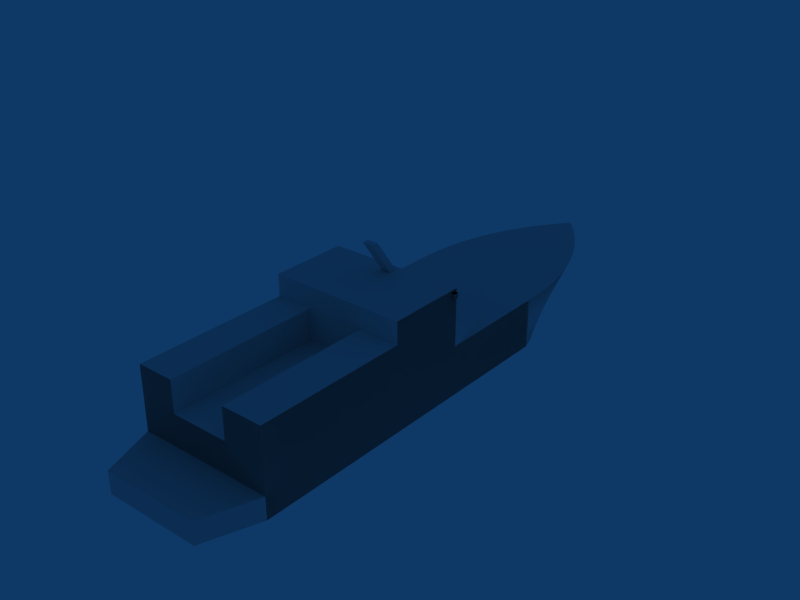 # Source: object.blend  (saved by Blender 2.45.0; exported with 4.5.12 LTS)
import bpy
from mathutils import Matrix  # noqa: F401  (used for matrix-valued properties, if any)

bpy.ops.wm.read_factory_settings(use_empty=True)
scene = bpy.context.scene
scene.name = 'Scene'

# ---- collections
col_collection_1 = bpy.data.collections.new('Collection 1'); scene.collection.children.link(col_collection_1)

# ---- world
world_world = bpy.data.worlds.new('World'); scene.world = world_world
world_world.color = (0.05656, 0.2208, 0.4)
world_world.use_sun_shadow = False
world_world.sun_shadow_jitter_overblur = 0.0
world_world.cycles.sampling_method = 'MANUAL'
world_world.cycles.sample_map_resolution = 256

# ---- meshes
me_mesh_020 = bpy.data.meshes.new('Mesh.020')
me_mesh_020.from_pydata([(10.22, 2.36, 2.9), (10.22, 2.36, 1.7), (10.04, 2.22, 2.9), (9.823, 2.329, 1.7), (9.824, -2.273, 1.7), (10.22, -2.3, 1.7), (10.22, -2.3, 2.9), (9.875, 2.066, 2.9), (9.432, 2.264, 1.7), (9.722, 1.899, 2.9), (9.197, 0.9055, 2.9), (7.631, 1.469, 1.7), (7.319, 1.224, 1.7), (7.03, 0.9532, 1.7), (9.145, 0.6853, 2.9), (9.111, 0.4616, 2.9), (6.764, 0.6591, 1.7), (9.096, 0.2357, 2.9), (6.523, 0.3438, 1.7), (9.1, 0.0095, 2.9), (6.31, 0.0095, 1.7), (6.523, -0.3229, 1.7), (9.097, -0.2138, 2.9), (6.764, -0.636, 1.7), (7.031, -0.9276, 1.7), (9.112, -0.4365, 2.9), (9.146, -0.6571, 2.9), (7.321, -1.196, 1.7), (9.199, -0.8741, 2.9), (7.633, -1.438, 1.7), (9.27, -1.086, 2.9), (7.964, -1.653, 1.7), (9.359, -1.291, 2.9), (8.312, -1.84, 1.7), (9.465, -1.487, 2.9), (8.675, -1.996, 1.7), (9.05, -2.121, 1.7), (9.587, -1.674, 2.9), (9.724, -1.85, 2.9), (9.434, -2.214, 1.7), (9.876, -2.014, 2.9), (10.04, -2.164, 2.9), (9.585, 1.719, 2.9), (9.048, 2.167, 1.7), (8.673, 2.038, 1.7), (9.462, 1.529, 2.9), (9.357, 1.329, 2.9), (8.31, 1.878, 1.7), (7.962, 1.688, 1.7), (9.268, 1.12, 2.9), (18.12, -2.3, 0.0), (6.31, -2.3, 0.0), (6.31, 2.36, 0.0), (18.12, 2.36, 0.0), (19.99, 1.69, 0.0), (19.99, -1.63, 0.0)], [], [(0, 1, 2), (2, 1, 3), (41, 4, 5), (41, 5, 6), (2, 3, 7), (7, 3, 8), (8, 9, 7), (9, 8, 43), (49, 11, 10), (10, 11, 12), (10, 12, 14), (14, 12, 13), (14, 13, 15), (15, 13, 16), (15, 16, 17), (17, 16, 18), (19, 17, 18), (19, 18, 20), (19, 20, 21), (19, 21, 22), (22, 21, 23), (25, 22, 23), (25, 23, 24), (26, 25, 24), (26, 24, 27), (28, 26, 27), (28, 27, 29), (30, 28, 29), (30, 29, 31), (32, 30, 31), (32, 31, 33), (34, 32, 33), (34, 33, 35), (34, 35, 37), (37, 35, 36), (37, 36, 38), (38, 36, 39), (38, 39, 40), (40, 39, 4), (40, 4, 41), (43, 42, 9), (42, 43, 44), (44, 45, 42), (45, 44, 47), (45, 47, 46), (46, 47, 48), (46, 48, 49), (49, 48, 11), (50, 52, 51), (52, 50, 53), (53, 50, 54), (54, 50, 55)])
me_mesh_020.polygons.foreach_set('use_smooth', [1, 1, 1, 1, 1, 1, 1, 1, 1, 1, 1, 1, 1, 1, 1, 1, 1, 1, 1, 1, 1, 1, 1, 1, 1, 1, 1, 1, 1, 1, 1, 1, 1, 1, 1, 1, 1, 1, 1, 1, 1, 1, 1, 1, 1, 1, 1, 1, 0, 0, 0, 0])
_uv = me_mesh_020.uv_layers.new(name='UVTex')
_uv.uv.foreach_set('vector', [0.3518, 0.4693, 0.3794, 0.481, 0.3496, 0.4745, 0.3496, 0.4745, 0.3794, 0.481, 0.3759, 0.4903, 0.3235, 0.5037, 0.31, 0.5312, 0.302, 0.5254, 0.3548, 0.5115, 0.3802, 0.5283, 0.3526, 0.5166, 0.3496, 0.4745, 0.3759, 0.4903, 0.347, 0.4796, 0.347, 0.4796, 0.3759, 0.4903, 0.3725, 0.4996, 0.3725, 0.4996, 0.3441, 0.4844, 0.347, 0.4796, 0.3441, 0.4844, 0.3725, 0.4996, 0.3691, 0.5089, 0.3286, 0.5007, 0.354, 0.5455, 0.3239, 0.5039, 0.3239, 0.5039, 0.354, 0.5455, 0.3492, 0.5542, 0.3239, 0.5039, 0.3492, 0.5542, 0.319, 0.5068, 0.319, 0.5068, 0.3492, 0.5542, 0.3439, 0.5626, 0.319, 0.5068, 0.3439, 0.5626, 0.3139, 0.5092, 0.3139, 0.5092, 0.3439, 0.5626, 0.3381, 0.5707, 0.3139, 0.5092, 0.3381, 0.5707, 0.3086, 0.5112, 0.3086, 0.5112, 0.3381, 0.5707, 0.3318, 0.5783, 0.3032, 0.5127, 0.3086, 0.5112, 0.3318, 0.5783, 0.3032, 0.5127, 0.3318, 0.5783, 0.325, 0.5855, 0.3032, 0.5127, 0.325, 0.5855, 0.3153, 0.5832, 0.3032, 0.5127, 0.3153, 0.5832, 0.2978, 0.5144, 0.2978, 0.5144, 0.3153, 0.5832, 0.3059, 0.5803, 0.2924, 0.5156, 0.2978, 0.5144, 0.3059, 0.5803, 0.2924, 0.5156, 0.3059, 0.5803, 0.2967, 0.5767, 0.2869, 0.5164, 0.2924, 0.5156, 0.2967, 0.5767, 0.2869, 0.5164, 0.2967, 0.5767, 0.2877, 0.5726, 0.2813, 0.5167, 0.2869, 0.5164, 0.2877, 0.5726, 0.2813, 0.5167, 0.2877, 0.5726, 0.279, 0.5679, 0.2757, 0.5165, 0.2813, 0.5167, 0.279, 0.5679, 0.2757, 0.5165, 0.279, 0.5679, 0.2706, 0.5628, 0.2701, 0.5159, 0.2757, 0.5165, 0.2706, 0.5628, 0.2701, 0.5159, 0.2706, 0.5628, 0.2624, 0.5573, 0.2647, 0.5149, 0.2701, 0.5159, 0.2624, 0.5573, 0.2647, 0.5149, 0.2624, 0.5573, 0.2544, 0.5515, 0.2647, 0.5149, 0.2544, 0.5515, 0.2593, 0.5133, 0.2593, 0.5133, 0.2544, 0.5515, 0.2465, 0.5456, 0.2593, 0.5133, 0.2465, 0.5456, 0.2541, 0.5113, 0.2541, 0.5113, 0.2465, 0.5456, 0.2387, 0.5396, 0.2541, 0.5113, 0.2387, 0.5396, 0.249, 0.5089, 0.3283, 0.5065, 0.3179, 0.5372, 0.31, 0.5312, 0.3283, 0.5065, 0.31, 0.5312, 0.3235, 0.5037, 0.3691, 0.5089, 0.3407, 0.4889, 0.3441, 0.4844, 0.3407, 0.4889, 0.3691, 0.5089, 0.3657, 0.5182, 0.3657, 0.5182, 0.337, 0.4932, 0.3407, 0.4889, 0.337, 0.4932, 0.3657, 0.5182, 0.3622, 0.5275, 0.337, 0.4932, 0.3622, 0.5275, 0.333, 0.4971, 0.333, 0.4971, 0.3622, 0.5275, 0.3583, 0.5366, 0.333, 0.4971, 0.3583, 0.5366, 0.3286, 0.5007, 0.3286, 0.5007, 0.3583, 0.5366, 0.354, 0.5455, 0.1653, 0.2159, 0.4605, 0.0994, 0.4605, 0.2159, 0.4605, 0.0994, 0.1653, 0.2159, 0.1653, 0.0994, 0.1653, 0.0994, 0.1653, 0.2159, 0.1185, 0.1161, 0.1185, 0.1161, 0.1653, 0.2159, 0.1185, 0.1991])
me_mesh_020.use_remesh_preserve_volume = False
me_mesh_020.use_remesh_preserve_attributes = False
me_mesh_020.use_mirror_vertex_groups = False
me_mesh_020.update()
me_mesh_019 = bpy.data.meshes.new('Mesh.019')
me_mesh_019.from_pydata([(10.3, 2.36, 3.562), (10.3, 2.36, 3.392), (10.3, 2.48, 3.392), (10.3, 2.48, 3.562), (10.41, -0.1483, 3.64), (10.99, -0.1483, 4.466), (10.99, 0.21, 4.466), (10.41, 0.21, 3.64), (2.553, 1.139, 1.113), (1.822, 0.9918, 1.392), (2.258, 1.218, 1.369), (3.831, 0.7999, 0.0), (2.258, 0.9502, 1.09), (2.26, -1.201, 1.371), (2.26, -0.9367, 1.091), (1.838, -0.9772, 1.384), (3.834, -0.7858, 0.0), (2.609, -1.109, 1.067), (12.87, -1.037, 1.83), (18.12, 0.9574, 1.83), (12.87, 0.9574, 1.83), (18.12, -1.037, 1.83)], [], [(0, 1, 3), (2, 3, 1), (6, 4, 5), (4, 6, 7), (9, 8, 12), (8, 9, 10), (8, 11, 12), (13, 14, 17), (14, 13, 15), (14, 16, 17), (18, 19, 20), (19, 18, 21)])
me_mesh_019.polygons.foreach_set('use_smooth', [0, 0, 0, 0, 1, 1, 1, 1, 1, 1, 0, 0])
_uv = me_mesh_019.uv_layers.new(name='UVTex')
_uv.uv.foreach_set('vector', [0.5531, 0.1196, 0.5531, 0.1154, 0.5501, 0.1196, 0.5501, 0.1154, 0.5501, 0.1196, 0.5531, 0.1154, 0.6122, 0.6071, 0.6049, 0.5812, 0.6195, 0.6019, 0.6049, 0.5812, 0.6122, 0.6071, 0.5976, 0.5864, 0.3701, 0.8355, 0.2662, 0.7304, 0.3542, 0.7304, 0.2662, 0.7304, 0.3701, 0.8355, 0.2537, 0.8355, 0.5912, 0.0555, 0.6326, 0.043, 0.5895, 0.0641, 0.3699, 0.837, 0.2805, 0.7326, 0.353, 0.7326, 0.2805, 0.7326, 0.3699, 0.837, 0.2554, 0.837, 0.6191, 0.1092, 0.6556, 0.0779, 0.6289, 0.1096, 0.3177, 0.0555, 0.4488, 0.1054, 0.3177, 0.1054, 0.4488, 0.1054, 0.3177, 0.0555, 0.4488, 0.0555])
me_mesh_019.use_remesh_preserve_volume = False
me_mesh_019.use_remesh_preserve_attributes = False
me_mesh_019.use_mirror_vertex_groups = False
me_mesh_019.update()
me_mesh_018 = bpy.data.meshes.new('Mesh.018')
me_mesh_018.from_pydata([(10.3, 2.48, 3.392), (10.47, 2.48, 3.392), (10.47, 2.36, 3.392), (10.3, 2.36, 3.392), (10.3, 2.48, 3.562), (10.3, 2.36, 3.562)], [], [(0, 3, 1), (2, 1, 3), (4, 3, 5), (4, 0, 3)])
_uv = me_mesh_018.uv_layers.new(name='UVTex')
_uv.uv.foreach_set('vector', [0.3547, 0.0926, 0.3547, 0.0896, 0.3504, 0.0926, 0.3504, 0.0896, 0.3504, 0.0926, 0.3547, 0.0896, 0.4629, 0.7696, 0.4659, 0.7654, 0.4659, 0.7696, 0.4629, 0.7696, 0.4629, 0.7654, 0.4659, 0.7654])
me_mesh_018.use_remesh_preserve_volume = False
me_mesh_018.use_remesh_preserve_attributes = False
me_mesh_018.use_mirror_vertex_groups = False
me_mesh_018.update()
me_mesh_017 = bpy.data.meshes.new('Mesh.017')
me_mesh_017.from_pydata([(10.47, 2.36, 3.392), (10.47, 2.36, 3.562), (10.47, 2.48, 3.392), (10.47, 2.48, 3.562), (10.3, 2.36, 3.392), (10.3, 2.48, 3.392)], [], [(0, 1, 2), (3, 2, 1), (2, 4, 5), (2, 0, 4)])
_uv = me_mesh_017.uv_layers.new(name='UVTex')
_uv.uv.foreach_set('vector', [0.6711, 0.1154, 0.6711, 0.1196, 0.6741, 0.1154, 0.6741, 0.1196, 0.6741, 0.1154, 0.6711, 0.1196, 0.6712, 0.5589, 0.6754, 0.5559, 0.6754, 0.5589, 0.6712, 0.5589, 0.6712, 0.5559, 0.6754, 0.5559])
me_mesh_017.use_remesh_preserve_volume = False
me_mesh_017.use_remesh_preserve_attributes = False
me_mesh_017.use_mirror_vertex_groups = False
me_mesh_017.update()
me_mesh_016 = bpy.data.meshes.new('Mesh.016')
me_mesh_016.from_pydata([(10.3, 2.36, 3.562), (10.3, 2.48, 3.562), (10.47, 2.48, 3.392), (10.47, 2.36, 3.562), (10.47, 2.36, 3.392), (10.47, 2.48, 3.562)], [], [(0, 1, 3), (5, 3, 1), (2, 3, 4), (3, 2, 5)])
_uv = me_mesh_016.uv_layers.new(name='UVTex')
_uv.uv.foreach_set('vector', [0.8696, 0.0896, 0.8696, 0.0926, 0.8739, 0.0896, 0.8739, 0.0926, 0.8739, 0.0896, 0.8696, 0.0926, 0.3867, 0.7691, 0.3837, 0.7734, 0.3837, 0.7691, 0.3837, 0.7734, 0.3867, 0.7691, 0.3867, 0.7734])
me_mesh_016.use_remesh_preserve_volume = False
me_mesh_016.use_remesh_preserve_attributes = False
me_mesh_016.use_mirror_vertex_groups = False
me_mesh_016.update()
me_mesh_015 = bpy.data.meshes.new('Mesh.015')
me_mesh_015.from_pydata([(10.3, 2.48, 3.392), (10.47, 2.48, 3.392), (10.47, 2.36, 3.562), (10.3, 2.48, 3.562), (10.3, 2.36, 3.562), (10.47, 2.48, 3.562)], [], [(0, 1, 3), (5, 3, 1), (2, 3, 4), (3, 2, 5)])
_uv = me_mesh_015.uv_layers.new(name='UVTex')
_uv.uv.foreach_set('vector', [0.3547, 0.1154, 0.3504, 0.1154, 0.3547, 0.1196, 0.3504, 0.1196, 0.3547, 0.1196, 0.3504, 0.1154, 0.6712, 0.586, 0.6754, 0.583, 0.6754, 0.586, 0.6754, 0.583, 0.6712, 0.586, 0.6712, 0.583])
me_mesh_015.use_remesh_preserve_volume = False
me_mesh_015.use_remesh_preserve_attributes = False
me_mesh_015.use_mirror_vertex_groups = False
me_mesh_015.update()
me_mesh_014 = bpy.data.meshes.new('Mesh.014')
me_mesh_014.from_pydata([(10.32, -2.42, 3.562), (10.32, -2.42, 3.432), (10.32, -2.3, 3.562), (10.32, -2.3, 3.432), (10.3, 2.48, 3.562), (10.47, 2.48, 3.392), (10.3, 2.48, 3.392), (10.47, 2.48, 3.562)], [], [(0, 1, 2), (3, 2, 1), (4, 5, 6), (5, 4, 7)])
_uv = me_mesh_014.uv_layers.new(name='UVTex')
_uv.uv.foreach_set('vector', [0.0564, 0.1487, 0.0564, 0.1455, 0.0534, 0.1487, 0.0534, 0.1455, 0.0534, 0.1487, 0.0564, 0.1455, 0.4622, 0.7602, 0.4665, 0.7644, 0.4622, 0.7644, 0.4665, 0.7644, 0.4622, 0.7602, 0.4665, 0.7602])
me_mesh_014.use_remesh_preserve_volume = False
me_mesh_014.use_remesh_preserve_attributes = False
me_mesh_014.use_mirror_vertex_groups = False
me_mesh_014.update()
me_mesh_013 = bpy.data.meshes.new('Mesh.013')
me_mesh_013.from_pydata([(10.32, -2.42, 3.562), (10.32, -2.3, 3.562), (10.45, -2.42, 3.562), (10.45, -2.3, 3.562), (10.32, -2.42, 3.432), (10.32, -2.3, 3.432)], [], [(0, 1, 2), (3, 2, 1), (4, 0, 1), (4, 1, 5)])
_uv = me_mesh_013.uv_layers.new(name='UVTex')
_uv.uv.foreach_set('vector', [0.254, 0.9992, 0.254, 1.002, 0.2572, 0.9992, 0.2572, 1.002, 0.2572, 0.9992, 0.254, 1.002, 0.4295, 0.7541, 0.4295, 0.7573, 0.4265, 0.7573, 0.4295, 0.7541, 0.4265, 0.7573, 0.4265, 0.7541])
me_mesh_013.use_remesh_preserve_volume = False
me_mesh_013.use_remesh_preserve_attributes = False
me_mesh_013.use_mirror_vertex_groups = False
me_mesh_013.update()
me_mesh_012 = bpy.data.meshes.new('Mesh.012')
me_mesh_012.from_pydata([(10.45, -2.42, 3.432), (10.45, -2.3, 3.432), (10.45, -2.42, 3.562), (10.32, -2.3, 3.562), (10.32, -2.42, 3.562), (10.45, -2.3, 3.562)], [], [(0, 2, 1), (5, 1, 2), (2, 3, 4), (3, 2, 5)])
_uv = me_mesh_012.uv_layers.new(name='UVTex')
_uv.uv.foreach_set('vector', [0.9354, 0.1455, 0.9354, 0.1487, 0.9384, 0.1455, 0.9384, 0.1487, 0.9384, 0.1455, 0.9354, 0.1487, 0.5856, 0.64, 0.5824, 0.643, 0.5824, 0.64, 0.5824, 0.643, 0.5856, 0.64, 0.5856, 0.643])
me_mesh_012.use_remesh_preserve_volume = False
me_mesh_012.use_remesh_preserve_attributes = False
me_mesh_012.use_mirror_vertex_groups = False
me_mesh_012.update()
me_mesh_011 = bpy.data.meshes.new('Mesh.011')
me_mesh_011.from_pydata([(10.32, -2.3, 3.432), (10.32, -2.42, 3.432), (10.45, -2.3, 3.432), (10.45, -2.42, 3.432), (10.45, -2.42, 3.562), (10.45, -2.3, 3.562)], [], [(0, 1, 2), (3, 2, 1), (2, 4, 3), (4, 2, 5)])
_uv = me_mesh_011.uv_layers.new(name='UVTex')
_uv.uv.foreach_set('vector', [0.7378, 1.002, 0.7378, 0.9992, 0.7346, 1.002, 0.7346, 0.9992, 0.7346, 1.002, 0.7378, 0.9992, 0.3917, 0.7605, 0.3887, 0.7638, 0.3887, 0.7605, 0.3887, 0.7638, 0.3917, 0.7605, 0.3917, 0.7638])
me_mesh_011.use_remesh_preserve_volume = False
me_mesh_011.use_remesh_preserve_attributes = False
me_mesh_011.use_mirror_vertex_groups = False
me_mesh_011.update()
me_mesh_010 = bpy.data.meshes.new('Mesh.010')
me_mesh_010.from_pydata([(10.45, -2.42, 3.432), (10.32, -2.42, 3.562), (10.45, -2.42, 3.562), (10.32, -2.42, 3.432), (10.32, -2.3, 3.432), (10.45, -2.3, 3.432)], [], [(0, 3, 2), (1, 2, 3), (5, 3, 4), (5, 0, 3)])
_uv = me_mesh_010.uv_layers.new(name='UVTex')
_uv.uv.foreach_set('vector', [0.2572, 0.1455, 0.254, 0.1455, 0.2572, 0.1487, 0.254, 0.1487, 0.2572, 0.1487, 0.254, 0.1455, 0.5909, 0.6322, 0.5876, 0.6352, 0.5876, 0.6322, 0.5909, 0.6322, 0.5909, 0.6352, 0.5876, 0.6352])
me_mesh_010.use_remesh_preserve_volume = False
me_mesh_010.use_remesh_preserve_attributes = False
me_mesh_010.use_mirror_vertex_groups = False
me_mesh_010.update()
me_mesh_009 = bpy.data.meshes.new('Mesh.009')
me_mesh_009.from_pydata([(11.43, -2.3, 1.786), (11.64, -2.3, 1.809), (11.22, -2.3, 1.819), (11.02, -2.3, 1.906), (12.02, -2.3, 2.013), (11.84, -2.3, 1.886), (12.15, -2.3, 2.179), (10.73, -2.3, 2.213), (10.86, -2.3, 2.04), (12.27, -2.3, 2.586), (12.24, -2.3, 2.375), (10.65, -2.3, 2.412), (10.63, -2.3, 2.625), (10.66, -2.3, 2.837), (12.25, -2.3, 2.799), (12.17, -2.3, 2.999), (10.89, -2.3, 3.199), (12.04, -2.3, 3.172), (10.75, -2.3, 3.033), (11.68, -2.3, 3.393), (11.88, -2.3, 3.306), (11.06, -2.3, 3.326), (11.26, -2.3, 3.403), (11.47, -2.3, 3.426), (10.22, 0.03, 3.543), (10.22, -2.203, 2.997), (10.22, -2.203, 3.543), (10.22, 2.263, 2.997), (10.22, 2.263, 3.543), (10.45, -2.42, 3.562), (10.32, -2.42, 3.432), (10.45, -2.42, 3.432), (10.32, -2.42, 3.562)], [], [(0, 2, 1), (5, 1, 2), (3, 5, 2), (4, 5, 3), (8, 4, 3), (6, 4, 8), (7, 6, 8), (10, 6, 7), (11, 10, 7), (9, 10, 11), (12, 9, 11), (14, 9, 12), (13, 14, 12), (15, 14, 13), (18, 15, 13), (17, 15, 18), (16, 17, 18), (20, 17, 16), (21, 20, 16), (19, 20, 21), (22, 19, 21), (23, 19, 22), (24, 25, 26), (25, 24, 27), (27, 24, 28), (29, 30, 31), (30, 29, 32)])
_uv = me_mesh_009.uv_layers.new(name='UVTex')
_uv.uv.foreach_set('vector', [0.2817, 0.1043, 0.2764, 0.1051, 0.287, 0.1049, 0.292, 0.1068, 0.287, 0.1049, 0.2764, 0.1051, 0.2715, 0.1073, 0.292, 0.1068, 0.2764, 0.1051, 0.2963, 0.11, 0.292, 0.1068, 0.2715, 0.1073, 0.2673, 0.1107, 0.2963, 0.11, 0.2715, 0.1073, 0.2997, 0.1141, 0.2963, 0.11, 0.2673, 0.1107, 0.2642, 0.115, 0.2997, 0.1141, 0.2673, 0.1107, 0.3018, 0.119, 0.2997, 0.1141, 0.2642, 0.115, 0.2623, 0.12, 0.3018, 0.119, 0.2642, 0.115, 0.3027, 0.1243, 0.3018, 0.119, 0.2623, 0.12, 0.2617, 0.1253, 0.3027, 0.1243, 0.2623, 0.12, 0.3021, 0.1296, 0.3027, 0.1243, 0.2617, 0.1253, 0.2625, 0.1306, 0.3021, 0.1296, 0.2617, 0.1253, 0.3002, 0.1346, 0.3021, 0.1296, 0.2625, 0.1306, 0.2647, 0.1355, 0.3002, 0.1346, 0.2625, 0.1306, 0.297, 0.139, 0.3002, 0.1346, 0.2647, 0.1355, 0.268, 0.1396, 0.297, 0.139, 0.2647, 0.1355, 0.2928, 0.1423, 0.297, 0.139, 0.268, 0.1396, 0.2723, 0.1428, 0.2928, 0.1423, 0.268, 0.1396, 0.2879, 0.1445, 0.2928, 0.1423, 0.2723, 0.1428, 0.2773, 0.1447, 0.2879, 0.1445, 0.2723, 0.1428, 0.2827, 0.1453, 0.2879, 0.1445, 0.2773, 0.1447, 0.1229, 0.712, 0.2434, 0.6345, 0.2434, 0.712, 0.2434, 0.6345, 0.1229, 0.712, 0.0023, 0.6345, 0.0023, 0.6345, 0.1229, 0.712, 0.0023, 0.712, 0.4217, 0.7489, 0.4184, 0.7456, 0.4217, 0.7456, 0.4184, 0.7456, 0.4217, 0.7489, 0.4184, 0.7489])
me_mesh_009.use_remesh_preserve_volume = False
me_mesh_009.use_remesh_preserve_attributes = False
me_mesh_009.use_mirror_vertex_groups = False
me_mesh_009.update()
me_mesh_008 = bpy.data.meshes.new('Mesh.008')
me_mesh_008.from_pydata([(11.7, 2.36, 1.824), (11.91, 2.36, 1.865), (11.48, 2.36, 1.839), (11.27, 2.36, 1.911), (12.11, 2.36, 1.96), (11.09, 2.36, 2.034), (10.95, 2.36, 2.2), (12.28, 2.36, 2.104), (12.4, 2.36, 2.285), (10.85, 2.36, 2.398), (12.49, 2.36, 2.711), (10.81, 2.36, 2.613), (12.47, 2.36, 2.492), (10.83, 2.36, 2.832), (12.45, 2.36, 2.927), (10.9, 2.36, 3.039), (11.02, 2.36, 3.22), (12.35, 2.36, 3.124), (12.21, 2.36, 3.29), (11.19, 2.36, 3.364), (12.02, 2.36, 3.413), (11.6, 2.36, 3.501), (11.38, 2.36, 3.459), (11.82, 2.36, 3.485), (11.64, -2.3, 1.809), (11.43, -2.3, 1.786), (11.22, -2.3, 1.819), (11.84, -2.3, 1.886), (11.02, -2.3, 1.906), (12.02, -2.3, 2.013), (10.86, -2.3, 2.04), (12.15, -2.3, 2.179), (10.73, -2.3, 2.213), (10.65, -2.3, 2.412), (12.24, -2.3, 2.375), (12.27, -2.3, 2.586), (10.63, -2.3, 2.625), (10.66, -2.3, 2.837), (12.25, -2.3, 2.799), (12.17, -2.3, 2.999), (10.75, -2.3, 3.033), (12.04, -2.3, 3.172), (10.89, -2.3, 3.199), (11.88, -2.3, 3.306), (11.06, -2.3, 3.326), (11.68, -2.3, 3.393), (11.26, -2.3, 3.403), (11.47, -2.3, 3.426)], [], [(0, 1, 2), (3, 2, 1), (4, 3, 1), (5, 3, 4), (7, 5, 4), (6, 5, 7), (8, 6, 7), (9, 6, 8), (12, 9, 8), (11, 9, 12), (10, 11, 12), (13, 11, 10), (14, 13, 10), (15, 13, 14), (17, 15, 14), (16, 15, 17), (18, 16, 17), (19, 16, 18), (20, 19, 18), (22, 19, 20), (23, 22, 20), (21, 22, 23), (24, 26, 25), (26, 24, 27), (26, 27, 28), (28, 27, 29), (28, 29, 30), (30, 29, 31), (30, 31, 32), (32, 31, 34), (32, 34, 33), (33, 34, 35), (33, 35, 36), (36, 35, 38), (36, 38, 37), (37, 38, 39), (37, 39, 40), (40, 39, 41), (40, 41, 42), (42, 41, 43), (42, 43, 44), (44, 43, 45), (44, 45, 46), (46, 45, 47)])
_uv = me_mesh_008.uv_layers.new(name='UVTex')
_uv.uv.foreach_set('vector', [0.3197, 0.0762, 0.3143, 0.0772, 0.3252, 0.0766, 0.3304, 0.0784, 0.3252, 0.0766, 0.3143, 0.0772, 0.3094, 0.0796, 0.3304, 0.0784, 0.3143, 0.0772, 0.3349, 0.0815, 0.3304, 0.0784, 0.3094, 0.0796, 0.3053, 0.0832, 0.3349, 0.0815, 0.3094, 0.0796, 0.3385, 0.0856, 0.3349, 0.0815, 0.3053, 0.0832, 0.3022, 0.0877, 0.3385, 0.0856, 0.3053, 0.0832, 0.3409, 0.0905, 0.3385, 0.0856, 0.3022, 0.0877, 0.3004, 0.0929, 0.3409, 0.0905, 0.3022, 0.0877, 0.3419, 0.0959, 0.3409, 0.0905, 0.3004, 0.0929, 0.3, 0.0984, 0.3419, 0.0959, 0.3004, 0.0929, 0.3415, 0.1014, 0.3419, 0.0959, 0.3, 0.0984, 0.301, 0.1038, 0.3415, 0.1014, 0.3, 0.0984, 0.3397, 0.1066, 0.3415, 0.1014, 0.301, 0.1038, 0.3034, 0.1087, 0.3397, 0.1066, 0.301, 0.1038, 0.3366, 0.1111, 0.3397, 0.1066, 0.3034, 0.1087, 0.307, 0.1128, 0.3366, 0.1111, 0.3034, 0.1087, 0.3325, 0.1147, 0.3366, 0.1111, 0.307, 0.1128, 0.3115, 0.1159, 0.3325, 0.1147, 0.307, 0.1128, 0.3276, 0.1171, 0.3325, 0.1147, 0.3115, 0.1159, 0.3167, 0.1177, 0.3276, 0.1171, 0.3115, 0.1159, 0.3222, 0.1181, 0.3276, 0.1171, 0.3167, 0.1177, 0.9026, 0.0298, 0.8532, 0.0317, 0.878, 0.0267, 0.8532, 0.0317, 0.9026, 0.0298, 0.9251, 0.041, 0.8532, 0.0317, 0.9251, 0.041, 0.8301, 0.0446, 0.8301, 0.0446, 0.9251, 0.041, 0.944, 0.0591, 0.8301, 0.0446, 0.944, 0.0591, 0.8103, 0.0642, 0.8103, 0.0642, 0.944, 0.0591, 0.9578, 0.0829, 0.8103, 0.0642, 0.9578, 0.0829, 0.7953, 0.089, 0.7953, 0.089, 0.9578, 0.0829, 0.9658, 0.1105, 0.7953, 0.089, 0.9658, 0.1105, 0.7859, 0.1172, 0.7859, 0.1172, 0.9658, 0.1105, 0.9674, 0.1399, 0.7859, 0.1172, 0.9674, 0.1399, 0.7828, 0.1467, 0.7828, 0.1467, 0.9674, 0.1399, 0.9627, 0.169, 0.7828, 0.1467, 0.9627, 0.169, 0.7859, 0.1755, 0.7859, 0.1755, 0.9627, 0.169, 0.9523, 0.1959, 0.7859, 0.1755, 0.9523, 0.1959, 0.795, 0.2017, 0.795, 0.2017, 0.9523, 0.1959, 0.9368, 0.219, 0.795, 0.2017, 0.9368, 0.219, 0.8093, 0.2236, 0.8093, 0.2236, 0.9368, 0.219, 0.9174, 0.2367, 0.8093, 0.2236, 0.9174, 0.2367, 0.8277, 0.2399, 0.8277, 0.2399, 0.9174, 0.2367, 0.8954, 0.2481, 0.8277, 0.2399, 0.8954, 0.2481, 0.8491, 0.2498, 0.8491, 0.2498, 0.8954, 0.2481, 0.8722, 0.2525])
me_mesh_008.use_remesh_preserve_volume = False
me_mesh_008.use_remesh_preserve_attributes = False
me_mesh_008.use_mirror_vertex_groups = False
me_mesh_008.update()
me_mesh_007 = bpy.data.meshes.new('Mesh.007')
me_mesh_007.from_pydata([(18.12, 2.36, 1.59), (12.9, 2.36, 1.663), (12.9, 2.36, 2.9), (18.12, 2.36, 2.9), (19.99, 1.69, 0.75), (18.12, 2.36, 0.75), (18.12, -2.3, 0.75), (19.99, -1.63, 0.75), (11.7, 2.36, 1.824), (11.48, 2.36, 1.839), (11.91, 2.36, 1.865), (11.27, 2.36, 1.911), (11.09, 2.36, 2.034), (12.11, 2.36, 1.96), (12.28, 2.36, 2.104), (12.4, 2.36, 2.285), (10.95, 2.36, 2.2), (10.85, 2.36, 2.398), (12.47, 2.36, 2.492), (10.81, 2.36, 2.613), (12.49, 2.36, 2.711), (12.45, 2.36, 2.927), (10.83, 2.36, 2.832), (10.9, 2.36, 3.039), (12.35, 2.36, 3.124), (11.02, 2.36, 3.22), (12.21, 2.36, 3.29), (11.19, 2.36, 3.364), (12.02, 2.36, 3.413), (11.38, 2.36, 3.459), (11.82, 2.36, 3.485), (11.6, 2.36, 3.501)], [], [(0, 3, 1), (2, 1, 3), (6, 4, 5), (4, 6, 7), (9, 10, 8), (10, 9, 11), (10, 11, 13), (13, 11, 12), (13, 12, 14), (14, 12, 16), (14, 16, 15), (15, 16, 17), (15, 17, 18), (18, 17, 19), (18, 19, 20), (20, 19, 22), (20, 22, 21), (21, 22, 23), (21, 23, 24), (24, 23, 25), (24, 25, 26), (26, 25, 27), (26, 27, 28), (28, 27, 29), (28, 29, 30), (30, 29, 31)])
_uv = me_mesh_007.uv_layers.new(name='UVTex')
_uv.uv.foreach_set('vector', [0.1592, 0.0703, 0.1592, 0.1031, 0.2897, 0.0722, 0.2897, 0.1031, 0.2897, 0.0722, 0.1592, 0.1031, 0.5402, 0.5863, 0.64, 0.5395, 0.6567, 0.5863, 0.64, 0.5395, 0.5402, 0.5863, 0.557, 0.5395, 0.8859, 0.0632, 0.8454, 0.0643, 0.8653, 0.0608, 0.8454, 0.0643, 0.8859, 0.0632, 0.9058, 0.0712, 0.8454, 0.0643, 0.9058, 0.0712, 0.8276, 0.0735, 0.8276, 0.0735, 0.9058, 0.0712, 0.9237, 0.0843, 0.8276, 0.0735, 0.9237, 0.0843, 0.8131, 0.0879, 0.8131, 0.0879, 0.9237, 0.0843, 0.9383, 0.1016, 0.8131, 0.0879, 0.9383, 0.1016, 0.8031, 0.1065, 0.8031, 0.1065, 0.9383, 0.1016, 0.9488, 0.1218, 0.8031, 0.1065, 0.9488, 0.1218, 0.7982, 0.1279, 0.7982, 0.1279, 0.9488, 0.1218, 0.9546, 0.1436, 0.7982, 0.1279, 0.9546, 0.1436, 0.7989, 0.1507, 0.7989, 0.1507, 0.9546, 0.1436, 0.9552, 0.1657, 0.7989, 0.1507, 0.9552, 0.1657, 0.805, 0.1733, 0.805, 0.1733, 0.9552, 0.1657, 0.9506, 0.1865, 0.805, 0.1733, 0.9506, 0.1865, 0.8161, 0.1939, 0.8161, 0.1939, 0.9506, 0.1865, 0.9412, 0.2047, 0.8161, 0.1939, 0.9412, 0.2047, 0.8315, 0.2112, 0.8315, 0.2112, 0.9412, 0.2047, 0.9274, 0.2192, 0.8315, 0.2112, 0.9274, 0.2192, 0.8499, 0.224, 0.8499, 0.224, 0.9274, 0.2192, 0.9102, 0.2288, 0.8499, 0.224, 0.9102, 0.2288, 0.8701, 0.2314, 0.8701, 0.2314, 0.9102, 0.2288, 0.8907, 0.233])
me_mesh_007.use_remesh_preserve_volume = False
me_mesh_007.use_remesh_preserve_attributes = False
me_mesh_007.use_mirror_vertex_groups = False
me_mesh_007.update()
me_mesh_006 = bpy.data.meshes.new('Mesh.006')
me_mesh_006.from_pydata([(11.64, -2.3, 1.809), (11.84, -2.3, 1.886), (12.85, -2.3, 1.663), (12.15, -2.3, 2.179), (12.86, -2.3, 2.9), (12.02, -2.3, 2.013), (12.27, -2.3, 2.586), (12.24, -2.3, 2.375), (12.17, -2.3, 2.999), (12.25, -2.3, 2.799), (12.04, -2.3, 3.172), (11.88, -2.3, 3.306), (11.68, -2.3, 3.393), (11.47, -2.3, 3.426), (10.45, -2.3, 3.562), (10.32, -2.3, 3.562), (12.86, -2.3, 3.64), (10.86, -2.3, 2.04), (10.22, -2.3, 1.7), (11.02, -2.3, 1.906), (11.43, -2.3, 1.786), (11.22, -2.3, 1.819), (10.73, -2.3, 2.213), (10.65, -2.3, 2.412), (10.63, -2.3, 2.625), (10.75, -2.3, 3.033), (10.66, -2.3, 2.837), (10.22, -2.3, 2.9), (10.22, -2.3, 3.64), (10.89, -2.3, 3.199), (11.06, -2.3, 3.326), (11.26, -2.3, 3.403), (10.45, -2.3, 3.432), (10.32, -2.3, 3.432), (12.9, 2.36, 1.663), (18.12, 2.36, 2.9), (18.12, 2.36, 1.59), (12.9, 2.36, 2.9)], [], [(18, 20, 2), (0, 2, 20), (2, 0, 1), (5, 2, 1), (4, 2, 5), (3, 4, 5), (7, 4, 3), (6, 4, 7), (9, 4, 6), (8, 4, 9), (16, 4, 8), (10, 16, 8), (11, 16, 10), (12, 16, 11), (13, 16, 12), (32, 16, 13), (14, 16, 32), (15, 16, 14), (27, 17, 18), (19, 18, 17), (21, 18, 19), (20, 18, 21), (22, 17, 27), (23, 22, 27), (24, 23, 27), (26, 24, 27), (25, 26, 27), (33, 25, 27), (28, 33, 27), (29, 25, 33), (30, 29, 33), (31, 30, 33), (13, 31, 33), (32, 13, 33), (15, 33, 28), (16, 15, 28), (34, 35, 36), (35, 34, 37)])
_uv = me_mesh_006.uv_layers.new(name='UVTex')
_uv.uv.foreach_set('vector', [0.2514, 0.1022, 0.2817, 0.1043, 0.3171, 0.1012, 0.287, 0.1049, 0.3171, 0.1012, 0.2817, 0.1043, 0.3171, 0.1012, 0.287, 0.1049, 0.292, 0.1068, 0.2963, 0.11, 0.3171, 0.1012, 0.292, 0.1068, 0.3175, 0.1322, 0.3171, 0.1012, 0.2963, 0.11, 0.2997, 0.1141, 0.3175, 0.1322, 0.2963, 0.11, 0.3018, 0.119, 0.3175, 0.1322, 0.2997, 0.1141, 0.3027, 0.1243, 0.3175, 0.1322, 0.3018, 0.119, 0.3021, 0.1296, 0.3175, 0.1322, 0.3027, 0.1243, 0.3002, 0.1346, 0.3175, 0.1322, 0.3021, 0.1296, 0.3175, 0.1507, 0.3175, 0.1322, 0.3002, 0.1346, 0.297, 0.139, 0.3175, 0.1507, 0.3002, 0.1346, 0.2928, 0.1423, 0.3175, 0.1507, 0.297, 0.139, 0.2879, 0.1445, 0.3175, 0.1507, 0.2928, 0.1423, 0.2827, 0.1453, 0.3175, 0.1507, 0.2879, 0.1445, 0.2572, 0.1455, 0.3175, 0.1507, 0.2827, 0.1453, 0.2572, 0.1487, 0.3175, 0.1507, 0.2572, 0.1455, 0.254, 0.1487, 0.3175, 0.1507, 0.2572, 0.1487, 0.2514, 0.1322, 0.2673, 0.1107, 0.2514, 0.1022, 0.2715, 0.1073, 0.2514, 0.1022, 0.2673, 0.1107, 0.2764, 0.1051, 0.2514, 0.1022, 0.2715, 0.1073, 0.2817, 0.1043, 0.2514, 0.1022, 0.2764, 0.1051, 0.2642, 0.115, 0.2673, 0.1107, 0.2514, 0.1322, 0.2623, 0.12, 0.2642, 0.115, 0.2514, 0.1322, 0.2617, 0.1253, 0.2623, 0.12, 0.2514, 0.1322, 0.2625, 0.1306, 0.2617, 0.1253, 0.2514, 0.1322, 0.2647, 0.1355, 0.2625, 0.1306, 0.2514, 0.1322, 0.254, 0.1455, 0.2647, 0.1355, 0.2514, 0.1322, 0.2514, 0.1507, 0.254, 0.1455, 0.2514, 0.1322, 0.268, 0.1396, 0.2647, 0.1355, 0.254, 0.1455, 0.2723, 0.1428, 0.268, 0.1396, 0.254, 0.1455, 0.2773, 0.1447, 0.2723, 0.1428, 0.254, 0.1455, 0.2827, 0.1453, 0.2773, 0.1447, 0.254, 0.1455, 0.2572, 0.1455, 0.2827, 0.1453, 0.254, 0.1455, 0.254, 0.1487, 0.254, 0.1455, 0.2514, 0.1507, 0.3175, 0.1507, 0.254, 0.1487, 0.2514, 0.1507, 0.0211, 0.8131, 0.2129, 0.8581, 0.2129, 0.8131, 0.2129, 0.8581, 0.0211, 0.8131, 0.0211, 0.8581])
me_mesh_006.use_remesh_preserve_volume = False
me_mesh_006.use_remesh_preserve_attributes = False
me_mesh_006.use_mirror_vertex_groups = False
me_mesh_006.update()
me_mesh_005 = bpy.data.meshes.new('Mesh.005')
me_mesh_005.from_pydata([(18.12, -2.3, 0.0), (6.31, -2.3, 1.7), (6.31, -2.3, 0.0), (18.12, -2.3, 0.75), (18.12, -2.3, 1.59), (12.85, -2.3, 1.663), (11.64, -2.3, 1.809), (11.84, -2.3, 1.886), (12.86, -2.3, 2.9), (12.02, -2.3, 2.013), (12.15, -2.3, 2.179), (12.24, -2.3, 2.375), (12.27, -2.3, 2.586), (12.25, -2.3, 2.799), (12.17, -2.3, 2.999), (12.04, -2.3, 3.172), (11.88, -2.3, 3.306), (11.68, -2.3, 3.393), (11.47, -2.3, 3.426), (10.45, -2.3, 3.432), (10.45, -2.3, 3.562), (11.02, -2.3, 1.906), (11.22, -2.3, 1.819), (10.22, -2.3, 1.7), (11.43, -2.3, 1.786), (10.86, -2.3, 2.04), (10.73, -2.3, 2.213), (10.65, -2.3, 2.412), (10.63, -2.3, 2.625), (10.66, -2.3, 2.837), (10.22, -2.3, 2.9), (10.75, -2.3, 3.033), (10.89, -2.3, 3.199), (11.06, -2.3, 3.326), (10.32, -2.3, 3.432), (11.26, -2.3, 3.403), (10.22, -2.3, 3.64), (10.32, -2.3, 3.562), (12.86, -2.3, 3.64)], [], [(0, 2, 3), (1, 3, 2), (4, 3, 1), (5, 4, 1), (23, 5, 1), (5, 24, 23), (24, 5, 6), (6, 5, 7), (7, 5, 9), (9, 5, 8), (9, 8, 10), (10, 8, 11), (11, 8, 12), (12, 8, 13), (13, 8, 14), (14, 8, 38), (14, 38, 15), (15, 38, 16), (16, 38, 17), (17, 38, 18), (18, 38, 19), (19, 38, 20), (20, 38, 37), (23, 25, 30), (25, 23, 21), (21, 23, 22), (22, 23, 24), (30, 25, 26), (30, 26, 27), (30, 27, 28), (30, 28, 29), (30, 29, 31), (30, 31, 34), (30, 34, 36), (34, 31, 32), (34, 32, 33), (34, 33, 35), (34, 35, 18), (34, 18, 19), (36, 34, 37), (36, 37, 38)])
_uv = me_mesh_005.uv_layers.new(name='UVTex')
_uv.uv.foreach_set('vector', [0.4324, 0.0617, 0.1372, 0.0617, 0.4324, 0.0805, 0.1372, 0.1042, 0.4324, 0.0805, 0.1372, 0.0617, 0.4324, 0.1015, 0.4324, 0.0805, 0.1372, 0.1042, 0.3006, 0.1033, 0.4324, 0.1015, 0.1372, 0.1042, 0.2349, 0.1042, 0.3006, 0.1033, 0.1372, 0.1042, 0.657, 0.5739, 0.6217, 0.577, 0.5913, 0.5748, 0.6217, 0.577, 0.657, 0.5739, 0.627, 0.5775, 0.627, 0.5775, 0.657, 0.5739, 0.632, 0.5795, 0.632, 0.5795, 0.657, 0.5739, 0.6363, 0.5826, 0.6363, 0.5826, 0.657, 0.5739, 0.6575, 0.6048, 0.6363, 0.5826, 0.6575, 0.6048, 0.6396, 0.5868, 0.6396, 0.5868, 0.6575, 0.6048, 0.6418, 0.5917, 0.6418, 0.5917, 0.6575, 0.6048, 0.6426, 0.597, 0.6426, 0.597, 0.6575, 0.6048, 0.6421, 0.6023, 0.6421, 0.6023, 0.6575, 0.6048, 0.6401, 0.6073, 0.6401, 0.6073, 0.6575, 0.6048, 0.6575, 0.6233, 0.6401, 0.6073, 0.6575, 0.6233, 0.637, 0.6116, 0.637, 0.6116, 0.6575, 0.6233, 0.6328, 0.615, 0.6328, 0.615, 0.6575, 0.6233, 0.6279, 0.6171, 0.6279, 0.6171, 0.6575, 0.6233, 0.6226, 0.6179, 0.6226, 0.6179, 0.6575, 0.6233, 0.5972, 0.6181, 0.5972, 0.6181, 0.6575, 0.6233, 0.5972, 0.6214, 0.5972, 0.6214, 0.6575, 0.6233, 0.5939, 0.6214, 0.5913, 0.5748, 0.6073, 0.5833, 0.5913, 0.6048, 0.6073, 0.5833, 0.5913, 0.5748, 0.6115, 0.5799, 0.6115, 0.5799, 0.5913, 0.5748, 0.6164, 0.5778, 0.6164, 0.5778, 0.5913, 0.5748, 0.6217, 0.577, 0.5913, 0.6048, 0.6073, 0.5833, 0.6041, 0.5876, 0.5913, 0.6048, 0.6041, 0.5876, 0.6022, 0.5926, 0.5913, 0.6048, 0.6022, 0.5926, 0.6016, 0.5979, 0.5913, 0.6048, 0.6016, 0.5979, 0.6025, 0.6032, 0.5913, 0.6048, 0.6025, 0.6032, 0.6046, 0.6081, 0.5913, 0.6048, 0.6046, 0.6081, 0.5939, 0.6181, 0.5913, 0.6048, 0.5939, 0.6181, 0.5913, 0.6233, 0.5939, 0.6181, 0.6046, 0.6081, 0.608, 0.6123, 0.5939, 0.6181, 0.608, 0.6123, 0.6123, 0.6154, 0.5939, 0.6181, 0.6123, 0.6154, 0.6173, 0.6174, 0.5939, 0.6181, 0.6173, 0.6174, 0.6226, 0.6179, 0.5939, 0.6181, 0.6226, 0.6179, 0.5972, 0.6181, 0.5913, 0.6233, 0.5939, 0.6181, 0.5939, 0.6214, 0.5913, 0.6233, 0.5939, 0.6214, 0.6575, 0.6233])
me_mesh_005.use_remesh_preserve_volume = False
me_mesh_005.use_remesh_preserve_attributes = False
me_mesh_005.use_mirror_vertex_groups = False
me_mesh_005.update()
me_mesh_004 = bpy.data.meshes.new('Mesh.004')
me_mesh_004.from_pydata([(11.19, 2.36, 3.364), (10.47, 2.36, 3.392), (11.38, 2.36, 3.459), (11.7, 2.36, 1.824), (11.48, 2.36, 1.839), (11.09, 2.36, 2.034), (10.22, 2.36, 1.7), (11.27, 2.36, 1.911), (10.85, 2.36, 2.398), (10.95, 2.36, 2.2), (10.81, 2.36, 2.613), (10.22, 2.36, 2.9), (10.83, 2.36, 2.832), (10.3, 2.36, 3.392), (10.9, 2.36, 3.039), (10.22, 2.36, 3.64), (11.02, 2.36, 3.22), (10.3, 2.36, 3.562), (12.28, 2.36, 2.104), (12.11, 2.36, 1.96), (12.9, 2.36, 1.663), (11.91, 2.36, 1.865), (12.4, 2.36, 2.285), (12.49, 2.36, 2.711), (12.47, 2.36, 2.492), (12.45, 2.36, 2.927), (12.9, 2.36, 2.9), (12.35, 2.36, 3.124), (12.02, 2.36, 3.413), (12.21, 2.36, 3.29), (12.9, 2.36, 3.64), (11.82, 2.36, 3.485), (11.6, 2.36, 3.501), (10.47, 2.36, 3.562), (18.12, -2.3, 0.75), (18.12, -2.3, 0.0), (6.31, -2.3, 0.0), (6.31, -2.3, 1.7), (18.12, -2.3, 1.59), (12.85, -2.3, 1.663), (10.22, -2.3, 1.7)], [], [(1, 0, 2), (13, 0, 1), (33, 1, 2), (32, 33, 2), (3, 4, 6), (7, 6, 4), (5, 6, 7), (11, 6, 5), (9, 11, 5), (8, 11, 9), (10, 11, 8), (12, 11, 10), (14, 11, 12), (13, 11, 14), (15, 11, 13), (16, 13, 14), (0, 13, 16), (17, 15, 13), (33, 15, 17), (26, 18, 20), (19, 20, 18), (21, 20, 19), (3, 20, 21), (6, 20, 3), (22, 18, 26), (24, 22, 26), (23, 24, 26), (25, 23, 26), (30, 25, 26), (27, 25, 30), (29, 27, 30), (28, 29, 30), (31, 28, 30), (32, 31, 30), (33, 32, 30), (15, 33, 30), (34, 36, 35), (36, 34, 37), (37, 34, 38), (37, 38, 39), (37, 39, 40)])
_uv = me_mesh_004.uv_layers.new(name='UVTex')
_uv.uv.foreach_set('vector', [0.3504, 0.1154, 0.3325, 0.1147, 0.3276, 0.1171, 0.3547, 0.1154, 0.3325, 0.1147, 0.3504, 0.1154, 0.3504, 0.1196, 0.3504, 0.1154, 0.3276, 0.1171, 0.3222, 0.1181, 0.3504, 0.1196, 0.3276, 0.1171, 0.3197, 0.0762, 0.3252, 0.0766, 0.3567, 0.0731, 0.3304, 0.0784, 0.3567, 0.0731, 0.3252, 0.0766, 0.3349, 0.0815, 0.3567, 0.0731, 0.3304, 0.0784, 0.3567, 0.1031, 0.3567, 0.0731, 0.3349, 0.0815, 0.3385, 0.0856, 0.3567, 0.1031, 0.3349, 0.0815, 0.3409, 0.0905, 0.3567, 0.1031, 0.3385, 0.0856, 0.3419, 0.0959, 0.3567, 0.1031, 0.3409, 0.0905, 0.3415, 0.1014, 0.3567, 0.1031, 0.3419, 0.0959, 0.3397, 0.1066, 0.3567, 0.1031, 0.3415, 0.1014, 0.3547, 0.1154, 0.3567, 0.1031, 0.3397, 0.1066, 0.3567, 0.1216, 0.3567, 0.1031, 0.3547, 0.1154, 0.3366, 0.1111, 0.3547, 0.1154, 0.3397, 0.1066, 0.3325, 0.1147, 0.3547, 0.1154, 0.3366, 0.1111, 0.3547, 0.1196, 0.3567, 0.1216, 0.3547, 0.1154, 0.3504, 0.1196, 0.3567, 0.1216, 0.3547, 0.1196, 0.2897, 0.1031, 0.3053, 0.0832, 0.2897, 0.0722, 0.3094, 0.0796, 0.2897, 0.0722, 0.3053, 0.0832, 0.3143, 0.0772, 0.2897, 0.0722, 0.3094, 0.0796, 0.3197, 0.0762, 0.2897, 0.0722, 0.3143, 0.0772, 0.3567, 0.0731, 0.2897, 0.0722, 0.3197, 0.0762, 0.3022, 0.0877, 0.3053, 0.0832, 0.2897, 0.1031, 0.3004, 0.0929, 0.3022, 0.0877, 0.2897, 0.1031, 0.3, 0.0984, 0.3004, 0.0929, 0.2897, 0.1031, 0.301, 0.1038, 0.3, 0.0984, 0.2897, 0.1031, 0.2897, 0.1216, 0.301, 0.1038, 0.2897, 0.1031, 0.3034, 0.1087, 0.301, 0.1038, 0.2897, 0.1216, 0.307, 0.1128, 0.3034, 0.1087, 0.2897, 0.1216, 0.3115, 0.1159, 0.307, 0.1128, 0.2897, 0.1216, 0.3167, 0.1177, 0.3115, 0.1159, 0.2897, 0.1216, 0.3222, 0.1181, 0.3167, 0.1177, 0.2897, 0.1216, 0.3504, 0.1196, 0.3222, 0.1181, 0.2897, 0.1216, 0.3567, 0.1216, 0.3504, 0.1196, 0.2897, 0.1216, 0.2555, 0.911, 0.9981, 0.8695, 0.2555, 0.8695, 0.9981, 0.8695, 0.2555, 0.911, 0.9981, 0.9575, 0.9981, 0.9575, 0.2555, 0.911, 0.2555, 0.9575, 0.9981, 0.9575, 0.2555, 0.9575, 0.5993, 0.9588, 0.9981, 0.9575, 0.5993, 0.9588, 0.7631, 0.9594])
me_mesh_004.use_remesh_preserve_volume = False
me_mesh_004.use_remesh_preserve_attributes = False
me_mesh_004.use_mirror_vertex_groups = False
me_mesh_004.update()
me_mesh_003 = bpy.data.meshes.new('Mesh.003')
me_mesh_003.from_pydata([(18.12, -2.3, 1.59), (12.85, -2.3, 1.663), (12.86, -2.3, 2.9), (18.12, -2.3, 2.9), (18.12, 2.36, 0.75), (19.99, 1.69, 0.0), (18.12, 2.36, 0.0), (19.99, 1.69, 0.75), (11.19, 2.36, 3.364), (10.47, 2.36, 3.392), (10.47, 2.36, 3.562), (11.38, 2.36, 3.459), (11.48, 2.36, 1.839), (11.27, 2.36, 1.911), (10.22, 2.36, 1.7), (11.09, 2.36, 2.034), (10.95, 2.36, 2.2), (10.22, 2.36, 2.9), (10.85, 2.36, 2.398), (10.81, 2.36, 2.613), (10.83, 2.36, 2.832), (10.9, 2.36, 3.039), (10.3, 2.36, 3.392), (11.02, 2.36, 3.22), (10.3, 2.36, 3.562), (10.22, 2.36, 3.64), (12.28, 2.36, 2.104), (12.9, 2.36, 1.663), (12.11, 2.36, 1.96), (11.91, 2.36, 1.865), (11.7, 2.36, 1.824), (12.9, 2.36, 2.9), (12.4, 2.36, 2.285), (12.47, 2.36, 2.492), (12.49, 2.36, 2.711), (12.45, 2.36, 2.927), (12.35, 2.36, 3.124), (12.21, 2.36, 3.29), (12.9, 2.36, 3.64), (12.02, 2.36, 3.413), (11.82, 2.36, 3.485), (11.6, 2.36, 3.501)], [], [(0, 1, 3), (2, 3, 1), (4, 5, 6), (5, 4, 7), (8, 9, 11), (9, 8, 22), (11, 9, 10), (11, 10, 41), (14, 12, 30), (12, 14, 13), (13, 14, 15), (15, 14, 17), (15, 17, 16), (16, 17, 18), (18, 17, 19), (19, 17, 20), (20, 17, 21), (21, 17, 22), (22, 17, 25), (21, 22, 23), (23, 22, 8), (22, 25, 24), (24, 25, 10), (27, 26, 31), (26, 27, 28), (28, 27, 29), (29, 27, 30), (30, 27, 14), (31, 26, 32), (31, 32, 33), (31, 33, 34), (31, 34, 35), (31, 35, 38), (38, 35, 36), (38, 36, 37), (38, 37, 39), (38, 39, 40), (38, 40, 41), (38, 41, 10), (38, 10, 25)])
_uv = me_mesh_003.uv_layers.new(name='UVTex')
_uv.uv.foreach_set('vector', [0.4488, 0.0994, 0.3171, 0.1012, 0.4488, 0.1322, 0.3175, 0.1322, 0.4488, 0.1322, 0.3171, 0.1012, 0.7133, 0.5494, 0.6636, 0.5307, 0.7133, 0.5307, 0.6636, 0.5307, 0.7133, 0.5494, 0.6636, 0.5494, 0.6533, 0.581, 0.6712, 0.5817, 0.6483, 0.5834, 0.6712, 0.5817, 0.6533, 0.581, 0.6754, 0.5817, 0.6483, 0.5834, 0.6712, 0.5817, 0.6712, 0.586, 0.6483, 0.5834, 0.6712, 0.586, 0.6429, 0.5844, 0.6775, 0.5394, 0.646, 0.5429, 0.6405, 0.5425, 0.646, 0.5429, 0.6775, 0.5394, 0.6511, 0.5447, 0.6511, 0.5447, 0.6775, 0.5394, 0.6557, 0.5478, 0.6557, 0.5478, 0.6775, 0.5394, 0.6775, 0.5694, 0.6557, 0.5478, 0.6775, 0.5694, 0.6593, 0.5519, 0.6593, 0.5519, 0.6775, 0.5694, 0.6617, 0.5569, 0.6617, 0.5569, 0.6775, 0.5694, 0.6627, 0.5622, 0.6627, 0.5622, 0.6775, 0.5694, 0.6623, 0.5677, 0.6623, 0.5677, 0.6775, 0.5694, 0.6605, 0.5729, 0.6605, 0.5729, 0.6775, 0.5694, 0.6754, 0.5817, 0.6754, 0.5817, 0.6775, 0.5694, 0.6775, 0.5879, 0.6605, 0.5729, 0.6754, 0.5817, 0.6574, 0.5774, 0.6574, 0.5774, 0.6754, 0.5817, 0.6533, 0.581, 0.6754, 0.5817, 0.6775, 0.5879, 0.6754, 0.586, 0.6754, 0.586, 0.6775, 0.5879, 0.6712, 0.586, 0.6105, 0.5385, 0.626, 0.5495, 0.6105, 0.5694, 0.626, 0.5495, 0.6105, 0.5385, 0.6302, 0.5459, 0.6302, 0.5459, 0.6105, 0.5385, 0.6351, 0.5435, 0.6351, 0.5435, 0.6105, 0.5385, 0.6405, 0.5425, 0.6405, 0.5425, 0.6105, 0.5385, 0.6775, 0.5394, 0.6105, 0.5694, 0.626, 0.5495, 0.623, 0.5541, 0.6105, 0.5694, 0.623, 0.5541, 0.6212, 0.5592, 0.6105, 0.5694, 0.6212, 0.5592, 0.6208, 0.5647, 0.6105, 0.5694, 0.6208, 0.5647, 0.6218, 0.5701, 0.6105, 0.5694, 0.6218, 0.5701, 0.6105, 0.5879, 0.6105, 0.5879, 0.6218, 0.5701, 0.6242, 0.575, 0.6105, 0.5879, 0.6242, 0.575, 0.6278, 0.5792, 0.6105, 0.5879, 0.6278, 0.5792, 0.6323, 0.5822, 0.6105, 0.5879, 0.6323, 0.5822, 0.6375, 0.584, 0.6105, 0.5879, 0.6375, 0.584, 0.6429, 0.5844, 0.6105, 0.5879, 0.6429, 0.5844, 0.6712, 0.586, 0.6105, 0.5879, 0.6712, 0.586, 0.6775, 0.5879])
me_mesh_003.use_remesh_preserve_volume = False
me_mesh_003.use_remesh_preserve_attributes = False
me_mesh_003.use_mirror_vertex_groups = False
me_mesh_003.update()
me_mesh_002 = bpy.data.meshes.new('Mesh.002')
me_mesh_002.from_pydata([(18.12, -2.3, 0.75), (18.12, -2.3, 1.59), (18.12, 2.36, 0.75), (18.12, -2.3, 2.9), (18.12, 0.9574, 1.83), (18.12, 2.36, 2.9), (18.12, 2.36, 1.59), (18.12, -1.037, 1.83), (12.87, 0.9574, 1.83), (18.12, 0.9574, 2.9), (12.87, 0.9574, 2.9), (12.87, -1.037, 1.83), (12.87, -1.037, 2.9), (18.12, -1.037, 2.9), (11.46, -0.1483, 4.8), (11.23, -0.1483, 4.8), (11.23, 0.21, 4.8), (10.41, -0.1483, 3.64), (10.99, -0.1483, 4.466), (10.65, 0.21, 3.64), (10.65, -0.1483, 3.64), (11.46, 0.21, 4.8), (10.99, 0.21, 4.466), (10.41, 0.21, 3.64), (12.85, -2.3, 1.663), (12.86, -2.3, 2.9)], [], [(0, 1, 2), (7, 2, 1), (3, 7, 1), (4, 2, 7), (9, 2, 4), (5, 2, 9), (6, 2, 5), (7, 3, 13), (9, 8, 4), (8, 9, 10), (8, 12, 11), (12, 8, 10), (12, 7, 11), (7, 12, 13), (14, 16, 15), (16, 14, 21), (16, 18, 15), (18, 16, 22), (14, 17, 20), (17, 14, 18), (18, 14, 15), (19, 14, 20), (14, 19, 21), (22, 19, 23), (19, 22, 21), (21, 22, 16), (3, 24, 1), (24, 3, 25)])
_uv = me_mesh_002.uv_layers.new(name='UVTex')
_uv.uv.foreach_set('vector', [0.3184, 0.0867, 0.3184, 0.1077, 0.4349, 0.0867, 0.35, 0.1137, 0.4349, 0.0867, 0.3184, 0.1077, 0.3184, 0.1405, 0.35, 0.1137, 0.3184, 0.1077, 0.3998, 0.1137, 0.4349, 0.0867, 0.35, 0.1137, 0.3998, 0.1405, 0.4349, 0.0867, 0.3998, 0.1137, 0.4349, 0.1405, 0.4349, 0.0867, 0.3998, 0.1405, 0.4349, 0.1077, 0.4349, 0.0867, 0.4349, 0.1405, 0.35, 0.1137, 0.3184, 0.1405, 0.35, 0.1405, 0.4488, 0.1322, 0.3177, 0.1054, 0.4488, 0.1054, 0.3177, 0.1054, 0.4488, 0.1322, 0.3177, 0.1322, 0.0904, 0.0773, 0.0405, 0.1041, 0.0405, 0.0773, 0.0405, 0.1041, 0.0904, 0.0773, 0.0904, 0.1041, 0.3177, 0.0288, 0.4488, 0.0555, 0.3177, 0.0555, 0.4488, 0.0555, 0.3177, 0.0288, 0.4488, 0.0288, 0.6312, 0.6102, 0.6254, 0.6192, 0.6254, 0.6102, 0.6254, 0.6192, 0.6312, 0.6102, 0.6312, 0.6192, 0.3866, 0.7734, 0.388, 0.7599, 0.3939, 0.7683, 0.388, 0.7599, 0.3866, 0.7734, 0.3807, 0.7651, 0.6312, 0.6102, 0.6049, 0.5812, 0.6109, 0.5812, 0.6049, 0.5812, 0.6312, 0.6102, 0.6195, 0.6019, 0.6195, 0.6019, 0.6312, 0.6102, 0.6254, 0.6102, 0.6183, 0.5761, 0.6312, 0.6102, 0.6109, 0.5812, 0.6312, 0.6102, 0.6183, 0.5761, 0.6385, 0.6051, 0.6182, 0.5314, 0.6096, 0.5521, 0.6036, 0.5521, 0.6096, 0.5521, 0.6182, 0.5314, 0.6299, 0.5231, 0.6299, 0.5231, 0.6182, 0.5314, 0.6241, 0.5231, 0.2042, 0.8593, 0.0201, 0.8157, 0.2042, 0.8157, 0.0201, 0.8157, 0.2042, 0.8593, 0.0201, 0.8593])
me_mesh_002.use_remesh_preserve_volume = False
me_mesh_002.use_remesh_preserve_attributes = False
me_mesh_002.use_mirror_vertex_groups = False
me_mesh_002.update()
me_mesh_001 = bpy.data.meshes.new('Mesh.001')
me_mesh_001.from_pydata([(6.31, 2.36, 0.0), (18.12, 2.36, 0.0), (18.12, 2.36, 0.75), (10.22, 2.36, 1.7), (6.31, 2.36, 1.7), (12.9, 2.36, 1.663), (12.86, -2.3, 3.64), (10.65, -0.1483, 3.64), (10.22, 2.36, 3.64), (10.41, -0.1483, 3.64), (12.9, 2.36, 3.64), (10.41, 0.21, 3.64), (10.65, 0.21, 3.64), (12.86, -2.3, 2.9), (12.87, -1.037, 2.9), (12.9, 2.36, 2.9), (10.22, -2.3, 2.9), (10.22, -2.203, 3.543), (10.22, -2.3, 3.64), (10.22, 0.03, 3.543), (10.22, 2.263, 3.543), (10.22, -2.203, 2.997), (10.22, 2.36, 2.9), (10.22, 2.263, 2.997), (18.12, -2.3, 0.75), (18.12, -1.037, 1.83), (18.12, -2.3, 1.59), (18.12, -2.3, 2.9), (18.12, 0.9574, 1.83), (18.12, 0.9574, 2.9), (18.12, 2.36, 2.9), (18.12, 2.36, 1.59), (18.12, -1.037, 2.9)], [], [(0, 1, 4), (2, 4, 1), (31, 4, 2), (5, 4, 31), (3, 4, 5), (6, 9, 18), (9, 6, 7), (7, 6, 12), (8, 11, 10), (11, 8, 18), (11, 18, 9), (10, 11, 12), (10, 12, 6), (14, 6, 13), (6, 14, 10), (10, 14, 15), (18, 17, 16), (17, 18, 8), (17, 8, 19), (19, 8, 20), (20, 8, 23), (16, 21, 22), (21, 16, 17), (22, 21, 23), (22, 23, 8), (2, 26, 24), (26, 2, 25), (26, 25, 27), (25, 2, 28), (28, 2, 29), (29, 2, 30), (30, 2, 31), (32, 27, 25)])
_uv = me_mesh_001.uv_layers.new(name='UVTex')
_uv.uv.foreach_set('vector', [0.4544, 0.0306, 0.1592, 0.0306, 0.4544, 0.0731, 0.1592, 0.0493, 0.4544, 0.0731, 0.1592, 0.0306, 0.1592, 0.0703, 0.4544, 0.0731, 0.1592, 0.0493, 0.2897, 0.0722, 0.4544, 0.0731, 0.1592, 0.0703, 0.3567, 0.0731, 0.4544, 0.0731, 0.2897, 0.0722, 0.6967, 0.0696, 0.6353, 0.1234, 0.6306, 0.0696, 0.6353, 0.1234, 0.6967, 0.0696, 0.6413, 0.1234, 0.6413, 0.1234, 0.6967, 0.0696, 0.6413, 0.1324, 0.6306, 0.1861, 0.6353, 0.1324, 0.6976, 0.1861, 0.6353, 0.1324, 0.6306, 0.1861, 0.6306, 0.0696, 0.6353, 0.1324, 0.6306, 0.0696, 0.6353, 0.1234, 0.6976, 0.1861, 0.6353, 0.1324, 0.6413, 0.1324, 0.6976, 0.1861, 0.6413, 0.1324, 0.6967, 0.0696, 0.5784, 0.1176, 0.5469, 0.1361, 0.5469, 0.1176, 0.5469, 0.1361, 0.5784, 0.1176, 0.6634, 0.1361, 0.6634, 0.1361, 0.5784, 0.1176, 0.6634, 0.1176, 0.6745, 0.1324, 0.672, 0.13, 0.6745, 0.1139, 0.672, 0.13, 0.6745, 0.1324, 0.558, 0.1324, 0.672, 0.13, 0.558, 0.1324, 0.6162, 0.13, 0.6162, 0.13, 0.558, 0.1324, 0.5604, 0.13, 0.5604, 0.13, 0.558, 0.1324, 0.5604, 0.1164, 0.6745, 0.1139, 0.672, 0.1164, 0.558, 0.1139, 0.672, 0.1164, 0.6745, 0.1139, 0.672, 0.13, 0.558, 0.1139, 0.672, 0.1164, 0.5604, 0.1164, 0.558, 0.1139, 0.5604, 0.1164, 0.558, 0.1324, 0.6921, 0.1142, 0.5756, 0.1352, 0.5756, 0.1142, 0.5756, 0.1352, 0.6921, 0.1142, 0.6072, 0.1412, 0.5756, 0.1352, 0.6072, 0.1412, 0.5756, 0.168, 0.6072, 0.1412, 0.6921, 0.1142, 0.657, 0.1412, 0.657, 0.1412, 0.6921, 0.1142, 0.657, 0.168, 0.657, 0.168, 0.6921, 0.1142, 0.6921, 0.168, 0.6921, 0.168, 0.6921, 0.1142, 0.6921, 0.1352, 0.6072, 0.168, 0.5756, 0.168, 0.6072, 0.1412])
me_mesh_001.use_remesh_preserve_volume = False
me_mesh_001.use_remesh_preserve_attributes = False
me_mesh_001.use_mirror_vertex_groups = False
me_mesh_001.update()
me_mesh = bpy.data.meshes.new('Mesh')
me_mesh.from_pydata([(6.31, 0.0095, 1.7), (0.8971, 0.719, 1.7), (2.395, 1.57, 1.7), (2.927, 1.789, 1.7), (4.591, 2.236, 1.7), (5.735, 2.355, 1.7), (19.99, 1.69, 0.0), (19.99, 1.69, 0.75), (6.523, -0.3229, 1.7), (6.764, -0.636, 1.7), (7.031, -0.9276, 1.7), (7.321, -1.196, 1.7), (7.633, -1.438, 1.7), (7.964, -1.653, 1.7), (8.312, -1.84, 1.7), (8.675, -1.996, 1.7), (9.05, -2.121, 1.7), (9.434, -2.214, 1.7), (9.824, -2.273, 1.7), (10.22, -2.3, 1.7), (6.523, 0.3438, 1.7), (6.764, 0.6591, 1.7), (7.03, 0.9532, 1.7), (6.31, 2.36, 1.7), (7.319, 1.224, 1.7), (7.631, 1.469, 1.7), (7.962, 1.688, 1.7), (8.31, 1.878, 1.7), (8.673, 2.038, 1.7), (9.048, 2.167, 1.7), (9.432, 2.264, 1.7), (9.823, 2.329, 1.7), (0.0, 0.0, 1.7), (1.382, -1.021, 1.7), (2.932, -1.761, 1.7), (3.477, -1.94, 1.7), (4.032, -2.084, 1.7), (5.736, -2.301, 1.7), (5.164, -2.265, 1.7), (4.595, -2.192, 1.7), (6.31, -2.3, 0.0), (5.997, -2.205, 0.0), (6.31, -2.3, 1.7), (3.427, 0.2788, 0.0), (3.428, -0.2742, 0.0), (3.834, -0.7858, 0.0), (3.831, 0.7999, 0.0), (4.557, -1.446, 0.0), (4.82, 1.668, 0.0), (4.825, -1.634, 0.0), (5.104, -1.805, 0.0), (5.393, -1.957, 0.0), (5.688, 2.141, 0.0), (5.691, -2.091, 0.0), (5.996, 2.26, 0.0), (6.31, 2.36, 0.0), (4.302, -1.242, 0.0), (2.4, -1.547, 1.7), (4.061, -1.021, 0.0), (2.26, -1.201, 1.371), (2.609, -1.109, 1.067), (1.883, -1.3, 1.7), (1.838, -0.9772, 1.384), (3.623, -0.5364, 0.0), (2.26, -0.9367, 1.091), (0.8998, -0.7102, 1.7), (0.4386, -0.3695, 1.7), (3.25, 0.0, 0.0), (0.4371, 0.3738, 1.7), (3.62, 0.5457, 0.0), (1.378, 1.034, 1.7), (2.258, 0.9502, 1.09), (4.298, 1.266, 0.0), (4.552, 1.475, 0.0), (3.472, 1.973, 1.7), (4.028, 2.122, 1.7), (5.099, 1.844, 0.0), (5.389, 2.002, 0.0), (5.161, 2.314, 1.7), (1.878, 1.319, 1.7), (1.822, 0.9918, 1.392), (2.258, 1.218, 1.369), (2.553, 1.139, 1.113), (4.057, 1.04, 0.0), (9.097, -0.2138, 2.9), (9.111, 0.4616, 2.9), (9.112, -0.4365, 2.9), (9.145, 0.6853, 2.9), (9.197, 0.9055, 2.9), (9.146, -0.6571, 2.9), (9.199, -0.8741, 2.9), (9.268, 1.12, 2.9), (9.27, -1.086, 2.9), (9.357, 1.329, 2.9), (9.359, -1.291, 2.9), (9.462, 1.529, 2.9), (9.465, -1.487, 2.9), (9.585, 1.719, 2.9), (9.587, -1.674, 2.9), (9.722, 1.899, 2.9), (9.724, -1.85, 2.9), (9.875, 2.066, 2.9), (9.876, -2.014, 2.9), (10.04, -2.164, 2.9), (10.04, 2.22, 2.9), (10.22, 2.36, 2.9), (10.22, -2.3, 2.9), (9.096, 0.2357, 2.9), (9.1, 0.0095, 2.9), (12.86, -2.3, 2.9), (12.87, -1.037, 2.9), (18.12, -2.3, 2.9), (18.12, -1.037, 2.9), (12.9, 2.36, 2.9), (12.89, 0.9574, 2.9), (18.12, 0.9574, 2.9), (18.12, 2.36, 2.9), (18.12, -2.3, 0.0), (19.99, -1.63, 0.0), (19.99, -1.63, 0.75), (18.12, -2.3, 0.75), (18.12, 2.36, 0.0), (18.12, 2.36, 0.75), (18.12, 2.36, 1.59), (12.9, 2.36, 1.663), (10.22, 2.36, 1.7)], [], [(0, 68, 32), (68, 0, 1), (1, 0, 70), (70, 0, 79), (79, 0, 2), (2, 0, 3), (3, 0, 74), (74, 0, 75), (75, 0, 4), (4, 0, 78), (78, 0, 5), (5, 0, 23), (6, 119, 118), (119, 6, 7), (8, 0, 42), (8, 42, 9), (9, 42, 10), (10, 42, 11), (11, 42, 12), (12, 42, 13), (13, 42, 14), (14, 42, 15), (15, 42, 16), (16, 42, 17), (17, 42, 18), (18, 42, 19), (23, 0, 20), (23, 20, 21), (23, 21, 22), (23, 22, 24), (23, 24, 25), (23, 25, 26), (23, 26, 27), (23, 27, 28), (23, 28, 29), (23, 29, 30), (23, 30, 31), (23, 31, 125), (66, 0, 32), (0, 66, 65), (0, 65, 33), (0, 33, 61), (0, 61, 57), (0, 57, 34), (0, 34, 35), (0, 35, 36), (0, 36, 39), (0, 39, 38), (0, 38, 37), (0, 37, 42), (40, 0, 42), (55, 0, 40), (23, 0, 55), (38, 51, 53), (39, 51, 38), (42, 41, 40), (37, 41, 42), (37, 53, 41), (38, 53, 37), (43, 44, 67), (44, 43, 69), (44, 69, 63), (63, 69, 46), (63, 46, 45), (45, 46, 83), (45, 83, 58), (58, 83, 72), (58, 72, 56), (56, 72, 73), (56, 73, 47), (47, 73, 48), (47, 48, 49), (49, 48, 76), (49, 76, 50), (50, 76, 77), (50, 77, 51), (51, 77, 52), (51, 52, 53), (53, 52, 54), (53, 54, 41), (41, 54, 55), (41, 55, 40), (36, 49, 50), (35, 49, 36), (35, 47, 49), (34, 47, 35), (34, 56, 47), (57, 56, 34), (56, 57, 58), (61, 58, 57), (59, 58, 61), (58, 59, 60), (58, 60, 45), (61, 62, 59), (62, 61, 33), (63, 62, 33), (62, 63, 64), (64, 63, 45), (63, 33, 65), (63, 65, 44), (44, 65, 66), (44, 66, 67), (67, 66, 32), (67, 32, 68), (43, 67, 68), (43, 68, 1), (69, 43, 1), (69, 1, 70), (80, 69, 70), (69, 80, 71), (69, 71, 46), (3, 72, 2), (3, 73, 72), (74, 73, 3), (74, 48, 73), (75, 48, 74), (75, 76, 48), (4, 76, 75), (4, 77, 76), (78, 77, 4), (78, 52, 77), (5, 52, 78), (5, 54, 52), (23, 54, 5), (23, 55, 54), (2, 83, 79), (72, 83, 2), (80, 79, 81), (79, 80, 70), (83, 81, 79), (81, 83, 82), (82, 83, 46), (39, 50, 51), (36, 50, 39), (86, 108, 84), (108, 86, 85), (85, 86, 87), (87, 86, 89), (87, 89, 88), (88, 89, 90), (88, 90, 91), (91, 90, 92), (91, 92, 93), (93, 92, 94), (93, 94, 95), (95, 94, 96), (95, 96, 97), (97, 96, 98), (97, 98, 99), (99, 98, 100), (99, 100, 101), (101, 100, 102), (101, 102, 104), (104, 102, 103), (104, 103, 105), (105, 103, 106), (85, 107, 108), (111, 110, 109), (110, 111, 112), (115, 113, 114), (113, 115, 116), (119, 117, 118), (117, 119, 120), (23, 121, 55), (121, 23, 122), (122, 23, 123), (123, 23, 124), (124, 23, 125)])
me_mesh.polygons.foreach_set('use_smooth', [0, 0, 0, 0, 0, 0, 0, 0, 0, 0, 0, 0, 0, 0, 0, 0, 0, 0, 0, 0, 0, 0, 0, 0, 0, 0, 0, 0, 0, 0, 0, 0, 0, 0, 0, 0, 0, 0, 0, 0, 0, 0, 0, 0, 0, 0, 0, 0, 0, 0, 0, 0, 0, 1, 1, 1, 1, 1, 1, 0, 0, 0, 0, 0, 0, 0, 0, 0, 0, 0, 0, 0, 0, 0, 0, 0, 0, 0, 0, 0, 0, 0, 1, 1, 1, 1, 1, 1, 1, 1, 1, 1, 1, 1, 1, 1, 1, 1, 1, 1, 1, 1, 1, 1, 1, 1, 1, 1, 1, 1, 1, 1, 1, 1, 1, 1, 1, 1, 1, 1, 1, 1, 1, 1, 1, 1, 1, 1, 1, 1, 1, 1, 1, 1, 0, 0, 0, 0, 0, 0, 0, 0, 0, 0, 0, 0, 0, 0, 0, 0, 0, 0, 0, 0, 0, 0, 0, 0, 0, 0, 0, 0, 0, 0, 0, 0, 0, 0])
_uv = me_mesh.uv_layers.new(name='UVTex')
_uv.uv.foreach_set('vector', [0.306, 0.1274, 0.4531, 0.1251, 0.4636, 0.1349, 0.4531, 0.1251, 0.306, 0.1274, 0.442, 0.1159, 0.442, 0.1159, 0.306, 0.1274, 0.4304, 0.1075, 0.4304, 0.1075, 0.306, 0.1274, 0.4182, 0.0998, 0.4182, 0.0998, 0.306, 0.1274, 0.4056, 0.0929, 0.4056, 0.0929, 0.306, 0.1274, 0.3925, 0.0869, 0.3925, 0.0869, 0.306, 0.1274, 0.3791, 0.0816, 0.3791, 0.0816, 0.306, 0.1274, 0.3654, 0.0773, 0.3654, 0.0773, 0.306, 0.1274, 0.3515, 0.0738, 0.3515, 0.0738, 0.306, 0.1274, 0.3373, 0.0712, 0.3373, 0.0712, 0.306, 0.1274, 0.3231, 0.0695, 0.3231, 0.0695, 0.306, 0.1274, 0.3087, 0.0687, 0.6636, 0.5307, 0.5806, 0.5494, 0.5806, 0.5307, 0.5806, 0.5494, 0.6636, 0.5307, 0.6636, 0.5494, 0.3003, 0.1355, 0.306, 0.1274, 0.3034, 0.1851, 0.3003, 0.1355, 0.3034, 0.1851, 0.2939, 0.143, 0.2939, 0.143, 0.3034, 0.1851, 0.2869, 0.15, 0.2869, 0.15, 0.3034, 0.1851, 0.2794, 0.1564, 0.2794, 0.1564, 0.3034, 0.1851, 0.2713, 0.1621, 0.2713, 0.1621, 0.3034, 0.1851, 0.2628, 0.1671, 0.2628, 0.1671, 0.3034, 0.1851, 0.2539, 0.1713, 0.2539, 0.1713, 0.3034, 0.1851, 0.2447, 0.1748, 0.2447, 0.1748, 0.3034, 0.1851, 0.2351, 0.1775, 0.2351, 0.1775, 0.3034, 0.1851, 0.2255, 0.1794, 0.2255, 0.1794, 0.3034, 0.1851, 0.2156, 0.1804, 0.2156, 0.1804, 0.3034, 0.1851, 0.2058, 0.1806, 0.3087, 0.0687, 0.306, 0.1274, 0.3011, 0.1188, 0.3087, 0.0687, 0.3011, 0.1188, 0.2954, 0.1107, 0.3087, 0.0687, 0.2954, 0.1107, 0.2891, 0.103, 0.3087, 0.0687, 0.2891, 0.103, 0.2822, 0.096, 0.3087, 0.0687, 0.2822, 0.096, 0.2747, 0.0895, 0.3087, 0.0687, 0.2747, 0.0895, 0.2667, 0.0836, 0.3087, 0.0687, 0.2667, 0.0836, 0.2582, 0.0785, 0.3087, 0.0687, 0.2582, 0.0785, 0.2493, 0.0741, 0.3087, 0.0687, 0.2493, 0.0741, 0.2401, 0.0704, 0.3087, 0.0687, 0.2401, 0.0704, 0.2306, 0.0676, 0.3087, 0.0687, 0.2306, 0.0676, 0.2209, 0.0655, 0.3087, 0.0687, 0.2209, 0.0655, 0.2111, 0.0643, 0.4522, 0.1436, 0.306, 0.1274, 0.4636, 0.1349, 0.306, 0.1274, 0.4522, 0.1436, 0.4403, 0.1516, 0.306, 0.1274, 0.4403, 0.1516, 0.4279, 0.1588, 0.306, 0.1274, 0.4279, 0.1588, 0.4151, 0.1652, 0.306, 0.1274, 0.4151, 0.1652, 0.4019, 0.1708, 0.306, 0.1274, 0.4019, 0.1708, 0.3883, 0.1755, 0.306, 0.1274, 0.3883, 0.1755, 0.3745, 0.1794, 0.306, 0.1274, 0.3745, 0.1794, 0.3605, 0.1823, 0.306, 0.1274, 0.3605, 0.1823, 0.3463, 0.1844, 0.306, 0.1274, 0.3463, 0.1844, 0.332, 0.1855, 0.306, 0.1274, 0.332, 0.1855, 0.3177, 0.1858, 0.306, 0.1274, 0.3177, 0.1858, 0.3034, 0.1851, 0.5115, 0.1458, 0.4538, 0.1883, 0.5115, 0.1883, 0.395, 0.1458, 0.4538, 0.1883, 0.5115, 0.1458, 0.395, 0.1883, 0.4538, 0.1883, 0.395, 0.1458, 0.699, 0.1309, 0.7035, 0.0876, 0.7117, 0.088, 0.6847, 0.1309, 0.7035, 0.0876, 0.699, 0.1309, 0.7277, 0.1308, 0.7198, 0.0883, 0.728, 0.0883, 0.7133, 0.1308, 0.7198, 0.0883, 0.7277, 0.1308, 0.7133, 0.1308, 0.7117, 0.088, 0.7198, 0.0883, 0.699, 0.1309, 0.7117, 0.088, 0.7133, 0.1308, 0.6721, 0.168, 0.6582, 0.1681, 0.6651, 0.1636, 0.6582, 0.1681, 0.6721, 0.168, 0.6787, 0.1729, 0.6582, 0.1681, 0.6787, 0.1729, 0.6517, 0.173, 0.6517, 0.173, 0.6787, 0.1729, 0.6851, 0.1781, 0.6517, 0.173, 0.6851, 0.1781, 0.6454, 0.1782, 0.6454, 0.1782, 0.6851, 0.1781, 0.6911, 0.1838, 0.6454, 0.1782, 0.6911, 0.1838, 0.6396, 0.1839, 0.6396, 0.1839, 0.6911, 0.1838, 0.6967, 0.1898, 0.6396, 0.1839, 0.6967, 0.1898, 0.634, 0.1899, 0.634, 0.1899, 0.6967, 0.1898, 0.702, 0.1962, 0.634, 0.1899, 0.702, 0.1962, 0.6289, 0.1963, 0.6289, 0.1963, 0.702, 0.1962, 0.7068, 0.2029, 0.6289, 0.1963, 0.7068, 0.2029, 0.6242, 0.203, 0.6242, 0.203, 0.7068, 0.2029, 0.7112, 0.2099, 0.6242, 0.203, 0.7112, 0.2099, 0.62, 0.21, 0.62, 0.21, 0.7112, 0.2099, 0.7151, 0.2171, 0.62, 0.21, 0.7151, 0.2171, 0.6162, 0.2172, 0.6162, 0.2172, 0.7151, 0.2171, 0.7186, 0.2246, 0.6162, 0.2172, 0.7186, 0.2246, 0.6128, 0.2247, 0.6128, 0.2247, 0.7186, 0.2246, 0.7216, 0.2323, 0.6128, 0.2247, 0.7216, 0.2323, 0.61, 0.2323, 0.61, 0.2323, 0.7216, 0.2323, 0.7241, 0.2401, 0.61, 0.2323, 0.7241, 0.2401, 0.6076, 0.2401, 0.6703, 0.1309, 0.6873, 0.0858, 0.6954, 0.0868, 0.656, 0.1307, 0.6873, 0.0858, 0.6703, 0.1309, 0.656, 0.1307, 0.6792, 0.0844, 0.6873, 0.0858, 0.6417, 0.1303, 0.6792, 0.0844, 0.656, 0.1307, 0.6417, 0.1303, 0.6712, 0.0826, 0.6792, 0.0844, 0.6273, 0.1295, 0.6712, 0.0826, 0.6417, 0.1303, 0.6712, 0.0826, 0.6273, 0.1295, 0.6634, 0.0805, 0.6131, 0.1283, 0.6634, 0.0805, 0.6273, 0.1295, 0.6213, 0.1186, 0.6634, 0.0805, 0.6131, 0.1283, 0.6634, 0.0805, 0.6213, 0.1186, 0.6289, 0.1096, 0.6634, 0.0805, 0.6289, 0.1096, 0.6556, 0.0779, 0.6131, 0.1283, 0.6094, 0.1176, 0.6213, 0.1186, 0.6094, 0.1176, 0.6131, 0.1283, 0.5988, 0.1266, 0.648, 0.0749, 0.6094, 0.1176, 0.5988, 0.1266, 0.6094, 0.1176, 0.648, 0.0749, 0.6191, 0.1092, 0.6191, 0.1092, 0.648, 0.0749, 0.6556, 0.0779, 0.648, 0.0749, 0.5988, 0.1266, 0.5847, 0.1244, 0.648, 0.0749, 0.5847, 0.1244, 0.6406, 0.0715, 0.6406, 0.0715, 0.5847, 0.1244, 0.5706, 0.1216, 0.6406, 0.0715, 0.5706, 0.1216, 0.6333, 0.0677, 0.6333, 0.0677, 0.5706, 0.1216, 0.5567, 0.1181, 0.6333, 0.0677, 0.5567, 0.1181, 0.5589, 0.1039, 0.6326, 0.0595, 0.6333, 0.0677, 0.5589, 0.1039, 0.6326, 0.0595, 0.5589, 0.1039, 0.5619, 0.0898, 0.6324, 0.0513, 0.6326, 0.0595, 0.5619, 0.0898, 0.6324, 0.0513, 0.5619, 0.0898, 0.5654, 0.0759, 0.5775, 0.0699, 0.6324, 0.0513, 0.5654, 0.0759, 0.6324, 0.0513, 0.5775, 0.0699, 0.5895, 0.0641, 0.6324, 0.0513, 0.5895, 0.0641, 0.6326, 0.043, 0.5788, 0.0349, 0.6343, 0.0266, 0.5739, 0.0484, 0.5788, 0.0349, 0.6358, 0.0185, 0.6343, 0.0266, 0.584, 0.0215, 0.6358, 0.0185, 0.5788, 0.0349, 0.584, 0.0215, 0.6377, 0.0105, 0.6358, 0.0185, 0.5895, 0.0082, 0.6377, 0.0105, 0.584, 0.0215, 0.5895, 0.0082, 0.6399, 0.0025, 0.6377, 0.0105, 0.5742, 0.171, 0.619, 0.1786, 0.5686, 0.1843, 0.5742, 0.171, 0.6216, 0.1708, 0.619, 0.1786, 0.5799, 0.1578, 0.6216, 0.1708, 0.5742, 0.171, 0.5799, 0.1578, 0.6243, 0.163, 0.6216, 0.1708, 0.5856, 0.1446, 0.6243, 0.163, 0.5799, 0.1578, 0.5856, 0.1446, 0.6273, 0.1553, 0.6243, 0.163, 0.5913, 0.1314, 0.6273, 0.1553, 0.5856, 0.1446, 0.5913, 0.1314, 0.6305, 0.1477, 0.6273, 0.1553, 0.5739, 0.0484, 0.6333, 0.0348, 0.5694, 0.0621, 0.6343, 0.0266, 0.6333, 0.0348, 0.5739, 0.0484, 0.5775, 0.0699, 0.5694, 0.0621, 0.5817, 0.0584, 0.5694, 0.0621, 0.5775, 0.0699, 0.5654, 0.0759, 0.6333, 0.0348, 0.5817, 0.0584, 0.5694, 0.0621, 0.5817, 0.0584, 0.6333, 0.0348, 0.5912, 0.0555, 0.5912, 0.0555, 0.6333, 0.0348, 0.6326, 0.043, 0.6847, 0.1309, 0.6954, 0.0868, 0.7035, 0.0876, 0.6703, 0.1309, 0.6954, 0.0868, 0.6847, 0.1309, 0.5932, 0.1741, 0.604, 0.1715, 0.5987, 0.173, 0.604, 0.1715, 0.5932, 0.1741, 0.6149, 0.1683, 0.6149, 0.1683, 0.5932, 0.1741, 0.6201, 0.166, 0.6201, 0.166, 0.5932, 0.1741, 0.5876, 0.1747, 0.6201, 0.166, 0.5876, 0.1747, 0.625, 0.1633, 0.625, 0.1633, 0.5876, 0.1747, 0.5821, 0.1748, 0.625, 0.1633, 0.5821, 0.1748, 0.6298, 0.1602, 0.6298, 0.1602, 0.5821, 0.1748, 0.5765, 0.1745, 0.6298, 0.1602, 0.5765, 0.1745, 0.6342, 0.1567, 0.6342, 0.1567, 0.5765, 0.1745, 0.571, 0.1737, 0.6342, 0.1567, 0.571, 0.1737, 0.6383, 0.1528, 0.6383, 0.1528, 0.571, 0.1737, 0.5655, 0.1724, 0.6383, 0.1528, 0.5655, 0.1724, 0.6421, 0.1486, 0.6421, 0.1486, 0.5655, 0.1724, 0.5602, 0.1707, 0.6421, 0.1486, 0.5602, 0.1707, 0.6456, 0.1441, 0.6456, 0.1441, 0.5602, 0.1707, 0.5551, 0.1685, 0.6456, 0.1441, 0.5551, 0.1685, 0.6486, 0.1394, 0.6486, 0.1394, 0.5551, 0.1685, 0.5501, 0.1659, 0.6486, 0.1394, 0.5501, 0.1659, 0.6513, 0.1344, 0.6513, 0.1344, 0.5501, 0.1659, 0.5454, 0.1629, 0.6513, 0.1344, 0.5454, 0.1629, 0.6535, 0.1292, 0.6535, 0.1292, 0.5454, 0.1629, 0.541, 0.1595, 0.6149, 0.1683, 0.6095, 0.1701, 0.604, 0.1715, 0.7114, 0.2769, 0.5805, 0.3024, 0.58, 0.2769, 0.5805, 0.3024, 0.7114, 0.2769, 0.7116, 0.3024, 0.712, 0.3426, 0.5818, 0.371, 0.5813, 0.3426, 0.5818, 0.371, 0.712, 0.3426, 0.7123, 0.371, 0.5806, 0.5494, 0.5308, 0.5307, 0.5806, 0.5307, 0.5308, 0.5307, 0.5806, 0.5494, 0.5308, 0.5494, 0.9931, 0.9581, 0.2528, 0.8707, 0.9931, 0.8707, 0.2528, 0.8707, 0.9931, 0.9581, 0.2528, 0.9119, 0.2528, 0.9119, 0.9931, 0.9581, 0.2528, 0.9581, 0.2528, 0.9581, 0.9931, 0.9581, 0.5923, 0.9594, 0.5923, 0.9594, 0.9931, 0.9581, 0.7589, 0.96])
me_mesh.use_remesh_preserve_volume = False
me_mesh.use_remesh_preserve_attributes = False
me_mesh.use_mirror_vertex_groups = False
me_mesh.update()

# ---- objects
ob_mesh_020 = bpy.data.objects.new('Mesh.020', me_mesh_020)
ob_mesh_019 = bpy.data.objects.new('Mesh.019', me_mesh_019)
ob_mesh_018 = bpy.data.objects.new('Mesh.018', me_mesh_018)
ob_mesh_017 = bpy.data.objects.new('Mesh.017', me_mesh_017)
ob_mesh_016 = bpy.data.objects.new('Mesh.016', me_mesh_016)
ob_mesh_015 = bpy.data.objects.new('Mesh.015', me_mesh_015)
ob_mesh_014 = bpy.data.objects.new('Mesh.014', me_mesh_014)
ob_mesh_013 = bpy.data.objects.new('Mesh.013', me_mesh_013)
ob_mesh_012 = bpy.data.objects.new('Mesh.012', me_mesh_012)
ob_mesh_011 = bpy.data.objects.new('Mesh.011', me_mesh_011)
ob_mesh_010 = bpy.data.objects.new('Mesh.010', me_mesh_010)
ob_mesh_009 = bpy.data.objects.new('Mesh.009', me_mesh_009)
ob_mesh_008 = bpy.data.objects.new('Mesh.008', me_mesh_008)
ob_mesh_007 = bpy.data.objects.new('Mesh.007', me_mesh_007)
ob_mesh_006 = bpy.data.objects.new('Mesh.006', me_mesh_006)
ob_mesh_005 = bpy.data.objects.new('Mesh.005', me_mesh_005)
ob_mesh_004 = bpy.data.objects.new('Mesh.004', me_mesh_004)
ob_mesh_003 = bpy.data.objects.new('Mesh.003', me_mesh_003)
ob_mesh_002 = bpy.data.objects.new('Mesh.002', me_mesh_002)
ob_mesh_001 = bpy.data.objects.new('Mesh.001', me_mesh_001)
ob_mesh = bpy.data.objects.new('Mesh', me_mesh)

# ---- transforms, parenting, visibility, modifiers, constraints
ob_mesh_020.location = (0.0, 0.0, 0.0)
ob_mesh_020.rotation_euler = (0.0, -0.0, -1.571)
ob_mesh_020.lock_rotations_4d = False
ob_mesh_020.empty_display_type = 'ARROWS'
ob_mesh_020.color = (0.0, 0.0, 0.0, 1.0)
ob_mesh_020.lineart.crease_threshold = 0.0
ob_mesh_019.location = (0.0, 0.0, 0.0)
ob_mesh_019.rotation_euler = (0.0, -0.0, -1.571)
ob_mesh_019.lock_rotations_4d = False
ob_mesh_019.empty_display_type = 'ARROWS'
ob_mesh_019.color = (0.0, 0.0, 0.0, 1.0)
ob_mesh_019.lineart.crease_threshold = 0.0
ob_mesh_018.location = (0.0, 0.0, 0.0)
ob_mesh_018.rotation_euler = (0.0, -0.0, -1.571)
ob_mesh_018.lock_rotations_4d = False
ob_mesh_018.empty_display_type = 'ARROWS'
ob_mesh_018.color = (0.0, 0.0, 0.0, 1.0)
ob_mesh_018.lineart.crease_threshold = 0.0
ob_mesh_017.location = (0.0, 0.0, 0.0)
ob_mesh_017.rotation_euler = (0.0, -0.0, -1.571)
ob_mesh_017.lock_rotations_4d = False
ob_mesh_017.empty_display_type = 'ARROWS'
ob_mesh_017.color = (0.0, 0.0, 0.0, 1.0)
ob_mesh_017.lineart.crease_threshold = 0.0
ob_mesh_016.location = (0.0, 0.0, 0.0)
ob_mesh_016.rotation_euler = (0.0, -0.0, -1.571)
ob_mesh_016.lock_rotations_4d = False
ob_mesh_016.empty_display_type = 'ARROWS'
ob_mesh_016.color = (0.0, 0.0, 0.0, 1.0)
ob_mesh_016.lineart.crease_threshold = 0.0
ob_mesh_015.location = (0.0, 0.0, 0.0)
ob_mesh_015.rotation_euler = (0.0, -0.0, -1.571)
ob_mesh_015.lock_rotations_4d = False
ob_mesh_015.empty_display_type = 'ARROWS'
ob_mesh_015.color = (0.0, 0.0, 0.0, 1.0)
ob_mesh_015.lineart.crease_threshold = 0.0
ob_mesh_014.location = (0.0, 0.0, 0.0)
ob_mesh_014.rotation_euler = (0.0, -0.0, -1.571)
ob_mesh_014.lock_rotations_4d = False
ob_mesh_014.empty_display_type = 'ARROWS'
ob_mesh_014.color = (0.0, 0.0, 0.0, 1.0)
ob_mesh_014.lineart.crease_threshold = 0.0
ob_mesh_013.location = (0.0, 0.0, 0.0)
ob_mesh_013.rotation_euler = (0.0, -0.0, -1.571)
ob_mesh_013.lock_rotations_4d = False
ob_mesh_013.empty_display_type = 'ARROWS'
ob_mesh_013.color = (0.0, 0.0, 0.0, 1.0)
ob_mesh_013.lineart.crease_threshold = 0.0
ob_mesh_012.location = (0.0, 0.0, 0.0)
ob_mesh_012.rotation_euler = (0.0, -0.0, -1.571)
ob_mesh_012.lock_rotations_4d = False
ob_mesh_012.empty_display_type = 'ARROWS'
ob_mesh_012.color = (0.0, 0.0, 0.0, 1.0)
ob_mesh_012.lineart.crease_threshold = 0.0
ob_mesh_011.location = (0.0, 0.0, 0.0)
ob_mesh_011.rotation_euler = (0.0, -0.0, -1.571)
ob_mesh_011.lock_rotations_4d = False
ob_mesh_011.empty_display_type = 'ARROWS'
ob_mesh_011.color = (0.0, 0.0, 0.0, 1.0)
ob_mesh_011.lineart.crease_threshold = 0.0
ob_mesh_010.location = (0.0, 0.0, 0.0)
ob_mesh_010.rotation_euler = (0.0, -0.0, -1.571)
ob_mesh_010.lock_rotations_4d = False
ob_mesh_010.empty_display_type = 'ARROWS'
ob_mesh_010.color = (0.0, 0.0, 0.0, 1.0)
ob_mesh_010.lineart.crease_threshold = 0.0
ob_mesh_009.location = (0.0, 0.0, 0.0)
ob_mesh_009.rotation_euler = (0.0, -0.0, -1.571)
ob_mesh_009.lock_rotations_4d = False
ob_mesh_009.empty_display_type = 'ARROWS'
ob_mesh_009.color = (0.0, 0.0, 0.0, 1.0)
ob_mesh_009.lineart.crease_threshold = 0.0
ob_mesh_008.location = (0.0, 0.0, 0.0)
ob_mesh_008.rotation_euler = (0.0, -0.0, -1.571)
ob_mesh_008.lock_rotations_4d = False
ob_mesh_008.empty_display_type = 'ARROWS'
ob_mesh_008.color = (0.0, 0.0, 0.0, 1.0)
ob_mesh_008.lineart.crease_threshold = 0.0
ob_mesh_007.location = (0.0, 0.0, 0.0)
ob_mesh_007.rotation_euler = (0.0, -0.0, -1.571)
ob_mesh_007.lock_rotations_4d = False
ob_mesh_007.empty_display_type = 'ARROWS'
ob_mesh_007.color = (0.0, 0.0, 0.0, 1.0)
ob_mesh_007.lineart.crease_threshold = 0.0
ob_mesh_006.location = (0.0, 0.0, 0.0)
ob_mesh_006.rotation_euler = (0.0, -0.0, -1.571)
ob_mesh_006.lock_rotations_4d = False
ob_mesh_006.empty_display_type = 'ARROWS'
ob_mesh_006.color = (0.0, 0.0, 0.0, 1.0)
ob_mesh_006.lineart.crease_threshold = 0.0
ob_mesh_005.location = (0.0, 0.0, 0.0)
ob_mesh_005.rotation_euler = (0.0, -0.0, -1.571)
ob_mesh_005.lock_rotations_4d = False
ob_mesh_005.empty_display_type = 'ARROWS'
ob_mesh_005.color = (0.0, 0.0, 0.0, 1.0)
ob_mesh_005.lineart.crease_threshold = 0.0
ob_mesh_004.location = (0.0, 0.0, 0.0)
ob_mesh_004.rotation_euler = (0.0, -0.0, -1.571)
ob_mesh_004.lock_rotations_4d = False
ob_mesh_004.empty_display_type = 'ARROWS'
ob_mesh_004.color = (0.0, 0.0, 0.0, 1.0)
ob_mesh_004.lineart.crease_threshold = 0.0
ob_mesh_003.location = (0.0, 0.0, 0.0)
ob_mesh_003.rotation_euler = (0.0, -0.0, -1.571)
ob_mesh_003.lock_rotations_4d = False
ob_mesh_003.empty_display_type = 'ARROWS'
ob_mesh_003.color = (0.0, 0.0, 0.0, 1.0)
ob_mesh_003.lineart.crease_threshold = 0.0
ob_mesh_002.location = (0.0, 0.0, 0.0)
ob_mesh_002.rotation_euler = (0.0, -0.0, -1.571)
ob_mesh_002.lock_rotations_4d = False
ob_mesh_002.empty_display_type = 'ARROWS'
ob_mesh_002.color = (0.0, 0.0, 0.0, 1.0)
ob_mesh_002.lineart.crease_threshold = 0.0
ob_mesh_001.location = (0.0, 0.0, 0.0)
ob_mesh_001.rotation_euler = (0.0, -0.0, -1.571)
ob_mesh_001.lock_rotations_4d = False
ob_mesh_001.empty_display_type = 'ARROWS'
ob_mesh_001.color = (0.0, 0.0, 0.0, 1.0)
ob_mesh_001.lineart.crease_threshold = 0.0
ob_mesh.location = (0.0, 0.0, 0.0)
ob_mesh.rotation_euler = (0.0, -0.0, -1.571)
ob_mesh.lock_rotations_4d = False
ob_mesh.empty_display_type = 'ARROWS'
ob_mesh.color = (0.0, 0.0, 0.0, 1.0)
ob_mesh.lineart.crease_threshold = 0.0

# ---- collection membership
col_collection_1.objects.link(ob_mesh_020)
col_collection_1.objects.link(ob_mesh_019)
col_collection_1.objects.link(ob_mesh_018)
col_collection_1.objects.link(ob_mesh_017)
col_collection_1.objects.link(ob_mesh_016)
col_collection_1.objects.link(ob_mesh_015)
col_collection_1.objects.link(ob_mesh_014)
col_collection_1.objects.link(ob_mesh_013)
col_collection_1.objects.link(ob_mesh_012)
col_collection_1.objects.link(ob_mesh_011)
col_collection_1.objects.link(ob_mesh_010)
col_collection_1.objects.link(ob_mesh_009)
col_collection_1.objects.link(ob_mesh_008)
col_collection_1.objects.link(ob_mesh_007)
col_collection_1.objects.link(ob_mesh_006)
col_collection_1.objects.link(ob_mesh_005)
col_collection_1.objects.link(ob_mesh_004)
col_collection_1.objects.link(ob_mesh_003)
col_collection_1.objects.link(ob_mesh_002)
col_collection_1.objects.link(ob_mesh_001)
col_collection_1.objects.link(ob_mesh)

# ---- scene / render settings (as saved in the file)
scene.frame_start = 1; scene.frame_end = 250; scene.frame_set(1)
scene.render.engine = 'BLENDER_EEVEE_NEXT'
scene.render.image_settings.file_format = 'JPEG'
scene.render.image_settings.color_mode = 'RGB'
scene.render.image_settings.compression = 90
scene.render.resolution_x = 800
scene.render.resolution_y = 600
scene.render.pixel_aspect_x = 100.0
scene.render.pixel_aspect_y = 100.0
scene.render.fps = 25
scene.render.dither_intensity = 0.0
scene.render.use_compositing = False
scene.render.use_sequencer = False
scene.render.bake_margin = 2
scene.render.bake_bias = 0.0
scene.render.use_stamp_time = False
scene.render.use_stamp_date = False
scene.render.use_stamp_frame = False
scene.render.use_stamp_camera = False
scene.render.use_stamp_scene = False
scene.render.use_stamp_filename = False
scene.render.use_stamp_render_time = False
scene.render.stamp_font_size = 0
scene.cycles.use_denoising = False
scene.cycles.samples = 10
scene.cycles.sampling_pattern = 'TABULATED_SOBOL'
scene.cycles.light_sampling_threshold = 0.0
scene.cycles.use_adaptive_sampling = False
scene.cycles.use_light_tree = False
scene.cycles.blur_glossy = 0.0
scene.cycles.volume_bounces = 1
scene.cycles.pixel_filter_type = 'GAUSSIAN'
scene.cycles.sample_clamp_indirect = 0.0
scene.view_settings.view_transform = 'Raw'
bpy.context.view_layer.update()

# ---- added for rendering (the .blend has no active camera): camera
cam_auto = bpy.data.cameras.new('AutoCamera')
cam_auto.lens = 50.0
cam_auto.sensor_width = 36.0
cam_auto.clip_end = 1000.0
ob_auto_camera = bpy.data.objects.new('AutoCamera', cam_auto)
scene.collection.objects.link(ob_auto_camera)
ob_auto_camera.location = (19.5838, -33.4595, 18.043)
ob_auto_camera.rotation_euler = (1.09748, -7.21219e-08, 0.694738)
scene.camera = ob_auto_camera
bpy.context.view_layer.update()

